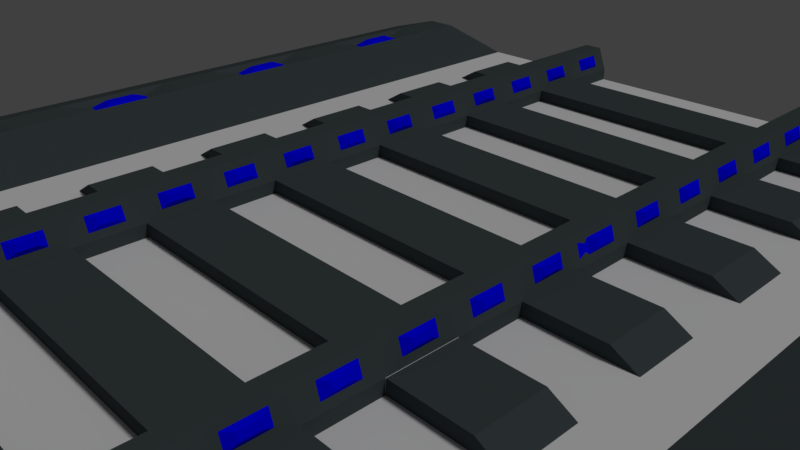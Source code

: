 # Source: Train_Tracks_Bump_Lights.blend  (saved by Blender 2.79.0; exported with 4.5.12 LTS)
import bpy
from mathutils import Matrix  # noqa: F401  (used for matrix-valued properties, if any)

bpy.ops.wm.read_factory_settings(use_empty=True)
scene = bpy.context.scene
scene.name = 'Scene'

# ---- collections
col_collection_1 = bpy.data.collections.new('Collection 1'); scene.collection.children.link(col_collection_1)

# ---- materials (node trees are filled in below, after node groups)
mat_glow = bpy.data.materials.new('Glow')
mat_glow.alpha_threshold = 0.0
mat_glow.use_transparent_shadow = False
mat_glow.diffuse_color = (0.0, 0.0, 1.0, 1.0)
mat_glow.roughness = 0.5
mat_light_metal = bpy.data.materials.new('Light Metal')
mat_light_metal.alpha_threshold = 0.0
mat_light_metal.use_transparent_shadow = False
mat_light_metal.roughness = 0.5
mat_dark_metal = bpy.data.materials.new('Dark Metal')
mat_dark_metal.alpha_threshold = 0.0
mat_dark_metal.use_transparent_shadow = False
mat_dark_metal.diffuse_color = (0.05613, 0.07036, 0.07421, 1.0)
mat_dark_metal.roughness = 0.5

# ---- material node trees

# ---- world
world_world = bpy.data.worlds.new('World'); scene.world = world_world
world_world.color = (0.05088, 0.05088, 0.05088)
world_world.use_sun_shadow = False
world_world.sun_shadow_jitter_overblur = 0.0
world_world.cycles.sampling_method = 'MANUAL'

# ---- cameras
cam_camera = bpy.data.cameras.new('Camera')
cam_camera.clip_end = 100.0
cam_camera.lens = 35.0
cam_camera.sensor_width = 32.0
cam_camera.sensor_height = 18.0
cam_camera.ortho_scale = 7.314
cam_camera.dof.focus_distance = 0.0
cam_camera.dof.aperture_fstop = 128.0

# ---- lights
light_lamp = bpy.data.lights.new('Lamp', 'SUN')
light_lamp.transmission_factor = 0.0
light_lamp.cutoff_distance = 30.0
light_lamp.angle = 0.1993
light_lamp.energy = 1.0
light_lamp.shadow_buffer_clip_start = 1.001
light_lamp.shadow_soft_size = 0.1
light_lamp.shadow_cascade_max_distance = 1000.0

# ---- meshes
me_plane = bpy.data.meshes.new('Plane')
me_plane.from_pydata([(-1.0, -1.0, 0.0), (1.0, -1.0, 0.0), (-1.0, 1.0, 0.0), (1.0, 1.0, 0.0), (-1.0, -1.0, 0.025), (1.0, -1.0, 0.025), (-1.0, 1.0, 0.025), (1.0, 1.0, 0.025), (0.6227, -1.0, 0.0), (0.6227, 1.0, 0.0), (0.5914, -1.0, 0.025), (0.5914, 1.0, 0.025), (-0.6269, 1.0, 0.0), (-0.5956, 1.0, 0.025), (-0.6269, -1.0, 0.0), (-0.5956, -1.0, 0.025), (-0.8507, 1.0, 0.06662), (-0.8507, -1.0, 0.06662), (0.7736, -1.0, 0.06662), (0.8491, -1.0, 0.06662), (0.8491, 1.0, 0.06662), (-0.7761, 1.0, 0.06662), (0.7736, 1.0, 0.06662), (-0.7761, -1.0, 0.06662), (-1.0, -0.1223, 0.0), (1.0, -0.1223, 0.0), (-1.0, -0.1223, 0.025), (1.0, -0.1223, 0.025), (0.5914, -0.1223, 0.025), (0.6227, -0.1223, 0.0), (-0.6269, -0.1223, 0.0), (-0.5956, -0.1223, 0.025), (-0.8507, -0.1223, 0.06662), (0.8491, -0.1223, 0.06662), (0.7736, -0.1223, 0.06662), (-0.7761, -0.1223, 0.06662), (-1.0, -0.2473, 0.0), (-1.0, -0.2473, 0.025), (0.6227, -0.2473, 0.0), (-0.6269, -0.2473, 0.0), (-0.8507, -0.2473, 0.06662), (1.0, -0.2473, 0.0), (1.0, -0.2473, 0.025), (0.5914, -0.2473, 0.025), (-0.5956, -0.2473, 0.025), (0.8491, -0.2473, 0.06662), (0.7736, -0.2473, 0.06662), (-0.7761, -0.2473, 0.06662), (0.5231, -1.0, 0.0), (0.4981, -1.0, 0.025), (0.5231, 1.0, 0.0), (0.4981, 1.0, 0.025), (0.5231, -0.1223, 0.0), (0.4981, -0.1223, 0.025), (0.4981, -0.2473, 0.025), (0.5231, -0.2473, 0.0), (-0.5286, 1.0, 0.0), (-0.5019, 1.0, 0.025), (-0.5019, -0.1223, 0.025), (-0.5019, -0.2473, 0.025), (-0.5286, -1.0, 0.0), (-0.5019, -1.0, 0.025), (-0.5286, -0.1223, 0.0), (-0.5286, -0.2473, 0.0), (-0.2519, -1.0, 0.0), (-0.2519, -1.0, 0.025), (-0.2519, -0.1223, 0.0), (-0.2519, -0.2473, 0.0), (-0.2519, 1.0, 0.0), (-0.2519, 1.0, 0.025), (-0.2519, -0.1223, 0.025), (-0.2519, -0.2473, 0.025), (-0.331, 1.0, 0.0), (-0.331, 1.0, 0.025), (-0.331, -0.1223, 0.025), (-0.331, -0.2473, 0.025), (-0.331, -1.0, 0.0), (-0.331, -1.0, 0.025), (-0.331, -0.1223, 0.0), (-0.331, -0.2473, 0.0), (-0.331, -1.0, 0.05), (-0.2519, -1.0, 0.05), (-0.2519, -0.1223, 0.05), (-0.2519, 1.0, 0.05002), (-0.2519, -0.2473, 0.05), (-0.331, 1.0, 0.05002), (-0.331, -0.1223, 0.05), (-0.331, -0.2473, 0.05), (-0.3112, -1.0, 0.1), (-0.2717, -1.0, 0.1), (-0.2717, -0.1223, 0.1), (-0.2717, 1.0, 0.1), (-0.2717, -0.2473, 0.1), (-0.3112, 1.0, 0.1), (-0.3112, -0.1223, 0.1), (-0.3112, -0.2473, 0.1), (0.2481, -1.0, 0.0), (0.2481, -1.0, 0.025), (0.2481, -0.1223, 0.0), (0.2481, -0.2473, 0.0), (0.2481, 1.0, 0.0), (0.2481, 1.0, 0.025), (0.2481, -0.1223, 0.025), (0.2481, -0.2473, 0.025), (0.3106, -1.0, 0.0), (0.3106, -1.0, 0.025), (0.3106, -0.1223, 0.0), (0.3106, -0.2473, 0.0), (0.3106, 1.0, 0.0), (0.3106, 1.0, 0.025), (0.3106, -0.1223, 0.025), (0.3106, -0.2473, 0.025), (0.3106, 1.0, 0.04988), (0.2481, 1.0, 0.04988), (0.3106, -0.1223, 0.05), (0.2481, -0.1223, 0.05), (0.3106, -0.2473, 0.05), (0.2481, -0.2473, 0.05), (0.2481, -1.0, 0.05), (0.3106, -1.0, 0.05), (0.295, 1.0, 0.1), (0.2638, 1.0, 0.1), (0.295, -0.1223, 0.1), (0.2638, -0.1223, 0.1), (0.295, -0.2473, 0.1), (0.2638, -0.2473, 0.1), (0.2638, -1.0, 0.1), (0.295, -1.0, 0.1), (0.4513, -0.2473, 0.05), (0.4513, -0.1223, 0.05), (-0.3302, -0.1223, 0.05), (-0.4592, -0.1223, 0.05), (-0.3302, -0.2473, 0.05), (-0.4592, -0.2473, 0.05), (0.2481, -0.1223, 0.05), (-0.2519, -0.1223, 0.05), (0.2481, -0.2473, 0.05), (-0.2519, -0.2473, 0.05), (0.3114, -0.1223, 0.05), (0.3114, -0.2473, 0.05), (1.0, 0.002722, 0.0), (1.0, 0.002722, 0.025), (0.5914, 0.002722, 0.025), (-0.5956, 0.002722, 0.025), (0.8491, 0.002722, 0.06662), (0.7736, 0.002722, 0.06662), (-0.7761, 0.002722, 0.06662), (-1.0, 0.002722, 0.0), (-1.0, 0.002722, 0.025), (0.6227, 0.002722, 0.0), (-0.6269, 0.002722, 0.0), (-0.8507, 0.002722, 0.06662), (0.5231, 0.002722, 0.0), (0.4981, 0.002722, 0.025), (-0.5019, 0.002722, 0.025), (-0.5286, 0.002722, 0.0), (-0.2519, 0.002716, 0.025), (-0.2519, 0.002716, 0.0), (-0.331, 0.002722, 0.0), (-0.331, 0.002722, 0.025), (-0.2519, 0.002716, 0.05), (-0.331, 0.002722, 0.05), (-0.2717, 0.002716, 0.1), (-0.3112, 0.002722, 0.1), (0.2481, 0.00272, 0.025), (0.2481, 0.00272, 0.0), (0.3106, 0.00272, 0.025), (0.3106, 0.00272, 0.0), (0.2481, 0.00272, 0.05), (0.3106, 0.00272, 0.05), (0.2638, 0.00272, 0.1), (0.295, 0.00272, 0.1), (1.0, 0.1277, 0.0), (1.0, 0.1277, 0.025), (0.5914, 0.1277, 0.025), (-0.5956, 0.1277, 0.025), (0.8491, 0.1277, 0.06662), (0.7736, 0.1277, 0.06662), (-0.7761, 0.1277, 0.06662), (0.4981, 0.1277, 0.025), (-0.5019, 0.1277, 0.025), (-0.2519, 0.1277, 0.025), (-0.331, 0.1277, 0.025), (-0.2519, 0.1277, 0.05), (-0.331, 0.1277, 0.05), (-0.2717, 0.1277, 0.1), (-0.3112, 0.1277, 0.1), (0.2481, 0.1277, 0.025), (0.3106, 0.1277, 0.025), (0.2481, 0.1277, 0.05), (0.3106, 0.1277, 0.05), (0.2638, 0.1277, 0.1), (0.295, 0.1277, 0.1), (-1.0, 0.1277, 0.0), (-1.0, 0.1277, 0.025), (0.6227, 0.1277, 0.0), (-0.6269, 0.1277, 0.0), (-0.8507, 0.1277, 0.06662), (0.5231, 0.1277, 0.0), (-0.5286, 0.1277, 0.0), (-0.2519, 0.1277, 0.0), (-0.331, 0.1277, 0.0), (0.2481, 0.1277, 0.0), (0.3106, 0.1277, 0.0), (0.2481, 0.00272, 0.05), (-0.2519, 0.002716, 0.05), (-0.3737, 0.002722, 0.05), (-0.4592, 0.002722, 0.05), (0.4513, 0.002722, 0.05), (0.3575, 0.00272, 0.05), (0.4513, 0.1277, 0.05), (-0.4592, 0.1277, 0.05), (-0.2519, 0.1277, 0.05), (-0.3737, 0.1277, 0.05), (0.2481, 0.1277, 0.05), (0.3575, 0.1277, 0.05), (-0.331, 0.002722, 0.05), (-0.331, 0.1277, 0.05), (1.0, 0.2527, 0.0), (1.0, 0.2527, 0.025), (0.5914, 0.2527, 0.025), (-0.5956, 0.2527, 0.025), (0.8491, 0.2527, 0.06662), (0.7736, 0.2527, 0.06662), (-0.7761, 0.2527, 0.06662), (0.4981, 0.2527, 0.025), (-0.5019, 0.2527, 0.025), (-0.2519, 0.2527, 0.025), (-0.331, 0.2527, 0.025), (-0.2519, 0.2527, 0.05), (-0.331, 0.2527, 0.05), (-0.2717, 0.2527, 0.1), (-0.3112, 0.2527, 0.1), (0.2481, 0.2527, 0.025), (0.3106, 0.2527, 0.025), (0.2481, 0.2527, 0.05), (0.3106, 0.2527, 0.05), (0.2638, 0.2527, 0.1), (0.295, 0.2527, 0.1), (-1.0, 0.2527, 0.0), (-1.0, 0.2527, 0.025), (0.6227, 0.2527, 0.0), (-0.6269, 0.2527, 0.0), (-0.8507, 0.2527, 0.06662), (0.5231, 0.2527, 0.0), (-0.5286, 0.2527, 0.0), (-0.2519, 0.2527, 0.0), (-0.331, 0.2527, 0.0), (0.2481, 0.2527, 0.0), (0.3106, 0.2527, 0.0), (1.0, 0.3777, 0.0), (1.0, 0.3777, 0.025), (0.5914, 0.3777, 0.025), (-0.5956, 0.3777, 0.025), (0.8491, 0.3777, 0.06662), (0.7736, 0.3777, 0.06662), (-0.7761, 0.3777, 0.06662), (0.4981, 0.3777, 0.025), (-0.5019, 0.3777, 0.025), (-0.2519, 0.3777, 0.025), (-0.331, 0.3777, 0.025), (-0.2519, 0.3777, 0.05), (-0.331, 0.3777, 0.05), (-0.2717, 0.3777, 0.1), (-0.3112, 0.3777, 0.1), (0.2481, 0.3777, 0.025), (0.3106, 0.3777, 0.025), (0.2481, 0.3777, 0.05), (0.3106, 0.3777, 0.05), (0.2638, 0.3777, 0.1), (0.295, 0.3777, 0.1), (-1.0, 0.3777, 0.0), (-1.0, 0.3777, 0.025), (0.6227, 0.3777, 0.0), (-0.6269, 0.3777, 0.0), (-0.8507, 0.3777, 0.06662), (0.5231, 0.3777, 0.0), (-0.5286, 0.3777, 0.0), (-0.2519, 0.3777, 0.0), (-0.331, 0.3777, 0.0), (0.2481, 0.3777, 0.0), (0.3106, 0.3777, 0.0), (0.2481, 0.2527, 0.05), (-0.2519, 0.2527, 0.05), (-0.3737, 0.2527, 0.05), (-0.4592, 0.2527, 0.05), (0.4513, 0.2527, 0.05), (0.3575, 0.2527, 0.05), (0.4513, 0.3777, 0.05), (-0.4592, 0.3777, 0.05), (-0.2519, 0.3777, 0.05), (-0.3737, 0.3777, 0.05), (0.2481, 0.3777, 0.05), (0.3575, 0.3777, 0.05), (1.0, 0.5027, 0.0), (1.0, 0.5027, 0.025), (0.5914, 0.5027, 0.025), (-0.5956, 0.5027, 0.025), (0.8491, 0.5027, 0.06662), (0.7736, 0.5027, 0.06662), (-0.7761, 0.5027, 0.06662), (0.4981, 0.5027, 0.025), (-0.5019, 0.5027, 0.025), (-0.2519, 0.5027, 0.025), (-0.331, 0.5027, 0.025), (-0.2519, 0.5027, 0.05), (-0.331, 0.5027, 0.05), (-0.2717, 0.5027, 0.1), (-0.3112, 0.5027, 0.1), (0.2481, 0.5027, 0.025), (0.3106, 0.5027, 0.025), (0.2481, 0.5027, 0.05), (0.3106, 0.5027, 0.05), (0.2638, 0.5027, 0.1), (0.295, 0.5027, 0.1), (-1.0, 0.5027, 0.0), (-1.0, 0.5027, 0.025), (0.6227, 0.5027, 0.0), (-0.6269, 0.5027, 0.0), (-0.8507, 0.5027, 0.06662), (0.5231, 0.5027, 0.0), (-0.5286, 0.5027, 0.0), (-0.2519, 0.5027, 0.0), (-0.331, 0.5027, 0.0), (0.2481, 0.5027, 0.0), (0.3106, 0.5027, 0.0), (1.0, 0.6277, 0.0), (1.0, 0.6277, 0.025), (0.5914, 0.6277, 0.025), (-0.5956, 0.6277, 0.025), (0.8491, 0.6277, 0.06662), (0.7736, 0.6277, 0.06662), (-0.7761, 0.6277, 0.06662), (0.4981, 0.6277, 0.025), (-0.5019, 0.6277, 0.025), (-0.2519, 0.6277, 0.025), (-0.331, 0.6277, 0.025), (-0.2519, 0.6277, 0.05), (-0.331, 0.6277, 0.05), (-0.2717, 0.6277, 0.1), (-0.3112, 0.6277, 0.1), (0.2481, 0.6277, 0.025), (0.3106, 0.6277, 0.025), (0.2481, 0.6277, 0.05), (0.3106, 0.6277, 0.05), (0.2638, 0.6277, 0.1), (0.295, 0.6277, 0.1), (-1.0, 0.6277, 0.0), (-1.0, 0.6277, 0.025), (0.6227, 0.6277, 0.0), (-0.6269, 0.6277, 0.0), (-0.8507, 0.6277, 0.06662), (0.5231, 0.6277, 0.0), (-0.5286, 0.6277, 0.0), (-0.2519, 0.6277, 0.0), (-0.331, 0.6277, 0.0), (0.2481, 0.6277, 0.0), (0.3106, 0.6277, 0.0), (0.2481, 0.5027, 0.05), (-0.2519, 0.5027, 0.05), (-0.3737, 0.5027, 0.05), (-0.4592, 0.5027, 0.05), (0.4513, 0.5027, 0.05), (0.3575, 0.5027, 0.05), (0.4513, 0.6277, 0.05), (-0.4592, 0.6277, 0.05), (-0.2519, 0.6277, 0.05), (-0.3737, 0.6277, 0.05), (0.2481, 0.6277, 0.05), (0.3575, 0.6277, 0.05), (1.0, 0.7527, 0.0), (1.0, 0.7527, 0.025), (0.5914, 0.7527, 0.025), (-0.5956, 0.7527, 0.025), (0.8491, 0.7527, 0.06662), (0.7736, 0.7527, 0.06662), (-0.7761, 0.7527, 0.06662), (0.4981, 0.7527, 0.025), (-0.5019, 0.7527, 0.025), (-0.2519, 0.7527, 0.025), (-0.331, 0.7527, 0.025), (-0.2519, 0.7527, 0.05), (-0.331, 0.7527, 0.05), (-0.2717, 0.7527, 0.1), (-0.3112, 0.7527, 0.1), (0.2481, 0.7527, 0.025), (0.3106, 0.7527, 0.025), (0.2481, 0.7527, 0.05), (0.3106, 0.7527, 0.05), (0.2638, 0.7527, 0.1), (0.295, 0.7527, 0.1), (-1.0, 0.7527, 0.0), (-1.0, 0.7527, 0.025), (0.6227, 0.7527, 0.0), (-0.6269, 0.7527, 0.0), (-0.8507, 0.7527, 0.06662), (0.5231, 0.7527, 0.0), (-0.5286, 0.7527, 0.0), (-0.2519, 0.7527, 0.0), (-0.331, 0.7527, 0.0), (0.2481, 0.7527, 0.0), (0.3106, 0.7527, 0.0), (1.0, 0.8777, 0.0), (1.0, 0.8777, 0.025), (0.5914, 0.8777, 0.025), (-0.5956, 0.8777, 0.025), (0.8491, 0.8777, 0.06662), (0.7736, 0.8777, 0.06662), (-0.7761, 0.8777, 0.06662), (0.4981, 0.8777, 0.025), (-0.5019, 0.8777, 0.025), (-0.2519, 0.8777, 0.025), (-0.331, 0.8777, 0.025), (-0.2519, 0.8777, 0.05), (-0.331, 0.8777, 0.05), (-0.2717, 0.8777, 0.1), (-0.3112, 0.8777, 0.1), (0.2481, 0.8777, 0.025), (0.3106, 0.8777, 0.025), (0.2481, 0.8777, 0.05), (0.3106, 0.8777, 0.05), (0.2638, 0.8777, 0.1), (0.295, 0.8777, 0.1), (-1.0, 0.8777, 0.0), (-1.0, 0.8777, 0.025), (0.6227, 0.8777, 0.0), (-0.6269, 0.8777, 0.0), (-0.8507, 0.8777, 0.06662), (0.5231, 0.8777, 0.0), (-0.5286, 0.8777, 0.0), (-0.2519, 0.8777, 0.0), (-0.331, 0.8777, 0.0), (0.2481, 0.8777, 0.0), (0.3106, 0.8777, 0.0), (0.2481, 0.7527, 0.05), (-0.2519, 0.7527, 0.05), (-0.3737, 0.7527, 0.05), (-0.4592, 0.7527, 0.05), (0.4513, 0.7527, 0.05), (0.3575, 0.7527, 0.05), (0.4513, 0.8777, 0.05), (-0.4592, 0.8777, 0.05), (-0.2519, 0.8777, 0.05), (-0.3737, 0.8777, 0.05), (0.2481, 0.8777, 0.05), (0.3575, 0.8777, 0.05), (-1.0, -0.3723, 0.0), (-1.0, -0.3723, 0.025), (0.6227, -0.3723, 0.0), (-0.6269, -0.3723, 0.0), (-0.8507, -0.3723, 0.06662), (1.0, -0.3723, 0.0), (1.0, -0.3723, 0.025), (0.5914, -0.3723, 0.025), (-0.5956, -0.3723, 0.025), (0.8491, -0.3723, 0.06662), (0.7736, -0.3723, 0.06662), (-0.7761, -0.3723, 0.06662), (0.5231, -0.3723, 0.0), (0.4981, -0.3723, 0.025), (-0.5019, -0.3723, 0.025), (-0.5286, -0.3723, 0.0), (-0.2519, -0.3723, 0.025), (-0.2519, -0.3723, 0.0), (-0.331, -0.3723, 0.0), (-0.331, -0.3723, 0.025), (-0.2519, -0.3723, 0.05), (-0.331, -0.3723, 0.05), (-0.2717, -0.3723, 0.1), (-0.3112, -0.3723, 0.1), (0.2481, -0.3723, 0.025), (0.2481, -0.3723, 0.0), (0.3106, -0.3723, 0.025), (0.3106, -0.3723, 0.0), (0.2481, -0.3723, 0.05), (0.3106, -0.3723, 0.05), (0.2638, -0.3723, 0.1), (0.295, -0.3723, 0.1), (-1.0, -0.4973, 0.0), (-1.0, -0.4973, 0.025), (0.6227, -0.4973, 0.0), (-0.6269, -0.4973, 0.0), (-0.8507, -0.4973, 0.06662), (0.5231, -0.4973, 0.0), (-0.5286, -0.4973, 0.0), (-0.2519, -0.4973, 0.0), (-0.331, -0.4973, 0.0), (0.2481, -0.4973, 0.0), (0.3106, -0.4973, 0.0), (1.0, -0.4973, 0.0), (1.0, -0.4973, 0.025), (0.5914, -0.4973, 0.025), (-0.5956, -0.4973, 0.025), (0.8491, -0.4973, 0.06662), (0.7736, -0.4973, 0.06662), (-0.7761, -0.4973, 0.06662), (0.4981, -0.4973, 0.025), (-0.5019, -0.4973, 0.025), (-0.2519, -0.4973, 0.025), (-0.331, -0.4973, 0.025), (-0.2519, -0.4973, 0.05), (-0.331, -0.4973, 0.05), (-0.2717, -0.4973, 0.1), (-0.3112, -0.4973, 0.1), (0.2481, -0.4973, 0.025), (0.3106, -0.4973, 0.025), (0.2481, -0.4973, 0.05), (0.3106, -0.4973, 0.05), (0.2638, -0.4973, 0.1), (0.295, -0.4973, 0.1), (0.4513, -0.4973, 0.05), (0.4513, -0.3723, 0.05), (-0.4592, -0.4973, 0.05), (-0.4592, -0.3723, 0.05), (-0.2519, -0.4973, 0.05), (-0.2519, -0.3723, 0.05), (-0.3737, -0.4973, 0.05), (-0.3737, -0.3723, 0.05), (0.2481, -0.4973, 0.05), (0.2481, -0.3723, 0.05), (0.3575, -0.4973, 0.05), (0.3575, -0.3723, 0.05), (-1.0, -0.6223, 0.0), (-1.0, -0.6223, 0.025), (0.6227, -0.6223, 0.0), (-0.6269, -0.6223, 0.0), (-0.8507, -0.6223, 0.06662), (0.5231, -0.6223, 0.0), (-0.5286, -0.6223, 0.0), (-0.2519, -0.6223, 0.0), (-0.331, -0.6223, 0.0), (0.2481, -0.6223, 0.0), (0.3106, -0.6223, 0.0), (1.0, -0.6223, 0.0), (1.0, -0.6223, 0.025), (0.5914, -0.6223, 0.025), (-0.5956, -0.6223, 0.025), (0.8491, -0.6223, 0.06662), (0.7736, -0.6223, 0.06662), (-0.7761, -0.6223, 0.06662), (0.4981, -0.6223, 0.025), (-0.5019, -0.6223, 0.025), (-0.2519, -0.6223, 0.025), (-0.331, -0.6223, 0.025), (-0.2519, -0.6223, 0.05), (-0.331, -0.6223, 0.05), (-0.2717, -0.6223, 0.1), (-0.3112, -0.6223, 0.1), (0.2481, -0.6223, 0.025), (0.3106, -0.6223, 0.025), (0.2481, -0.6223, 0.05), (0.3106, -0.6223, 0.05), (0.2638, -0.6223, 0.1), (0.295, -0.6223, 0.1), (-1.0, -0.7473, 0.0), (-1.0, -0.7473, 0.025), (0.6227, -0.7473, 0.0), (-0.6269, -0.7473, 0.0), (-0.8507, -0.7473, 0.06662), (0.5231, -0.7473, 0.0), (-0.5286, -0.7473, 0.0), (-0.2519, -0.7473, 0.0), (-0.331, -0.7473, 0.0), (0.2481, -0.7473, 0.0), (0.3106, -0.7473, 0.0), (1.0, -0.7473, 0.0), (1.0, -0.7473, 0.025), (0.5914, -0.7473, 0.025), (-0.5956, -0.7473, 0.025), (0.8491, -0.7473, 0.06662), (0.7736, -0.7473, 0.06662), (-0.7761, -0.7473, 0.06662), (0.4981, -0.7473, 0.025), (-0.5019, -0.7473, 0.025), (-0.2519, -0.7473, 0.025), (-0.331, -0.7473, 0.025), (-0.2519, -0.7473, 0.05), (-0.331, -0.7473, 0.05), (-0.2717, -0.7473, 0.1), (-0.3112, -0.7473, 0.1), (0.2481, -0.7473, 0.025), (0.3106, -0.7473, 0.025), (0.2481, -0.7473, 0.05), (0.3106, -0.7473, 0.05), (0.2638, -0.7473, 0.1), (0.295, -0.7473, 0.1), (0.4513, -0.7473, 0.05), (0.4513, -0.6223, 0.05), (-0.4592, -0.7473, 0.05), (-0.4592, -0.6223, 0.05), (-0.2519, -0.7473, 0.05), (-0.2519, -0.6223, 0.05), (-0.3737, -0.7473, 0.05), (-0.3737, -0.6223, 0.05), (0.2481, -0.7473, 0.05), (0.2481, -0.6223, 0.05), (0.3575, -0.7473, 0.05), (0.3575, -0.6223, 0.05), (-1.0, -0.8723, 0.0), (-1.0, -0.8723, 0.025), (0.6227, -0.8723, 0.0), (-0.6269, -0.8723, 0.0), (-0.8507, -0.8723, 0.06662), (0.5231, -0.8723, 0.0), (-0.5286, -0.8723, 0.0), (-0.2519, -0.8723, 0.0), (-0.331, -0.8723, 0.0), (0.2481, -0.8723, 0.0), (0.3106, -0.8723, 0.0), (1.0, -0.8723, 0.0), (1.0, -0.8723, 0.025), (0.5914, -0.8723, 0.025), (-0.5956, -0.8723, 0.025), (0.8491, -0.8723, 0.06662), (0.7736, -0.8723, 0.06662), (-0.7761, -0.8723, 0.06662), (0.4981, -0.8723, 0.025), (-0.5019, -0.8723, 0.025), (-0.2519, -0.8723, 0.025), (-0.331, -0.8723, 0.025), (-0.2519, -0.8723, 0.05), (-0.331, -0.8723, 0.05), (-0.2717, -0.8723, 0.1), (-0.3112, -0.8723, 0.1), (0.2481, -0.8723, 0.025), (0.3106, -0.8723, 0.025), (0.2481, -0.8723, 0.05), (0.3106, -0.8723, 0.05), (0.2638, -0.8723, 0.1), (0.295, -0.8723, 0.1), (0.3575, -1.0, 0.05), (0.4513, -1.0, 0.05), (-0.4592, -1.0, 0.05), (-0.3737, -1.0, 0.05), (-0.2519, -1.0, 0.05), (0.2481, -1.0, 0.05), (0.4513, -0.8723, 0.05), (-0.4592, -0.8723, 0.05), (-0.2519, -0.8723, 0.05), (-0.3737, -0.8723, 0.05), (0.2481, -0.8723, 0.05), (0.3575, -0.8723, 0.05), (0.3067, -0.9681, 0.0625), (0.2989, -0.9681, 0.0875), (0.3067, -0.9042, 0.0625), (0.2989, -0.9042, 0.0875), (0.3067, -0.841, 0.0625), (0.3067, -0.7785, 0.0625), (0.2989, -0.841, 0.0875), (0.2989, -0.7785, 0.0875), (0.3067, -0.716, 0.0625), (0.3067, -0.6535, 0.0625), (0.2989, -0.716, 0.0875), (0.2989, -0.6535, 0.0875), (0.3067, -0.591, 0.0625), (0.3067, -0.5285, 0.0625), (0.2989, -0.591, 0.0875), (0.2989, -0.5285, 0.0875), (0.3067, -0.466, 0.0625), (0.3067, -0.4035, 0.0625), (0.2989, -0.466, 0.0875), (0.2989, -0.4035, 0.0875), (0.3067, -0.341, 0.0625), (0.3067, -0.2785, 0.0625), (0.2989, -0.341, 0.0875), (0.2989, -0.2785, 0.0875), (0.3067, -0.216, 0.0625), (0.3067, -0.1535, 0.0625), (0.2989, -0.216, 0.0875), (0.2989, -0.1535, 0.0875), (0.3067, -0.09103, 0.0625), (0.2989, -0.09103, 0.0875), (0.3067, -0.02853, 0.0625), (0.2989, -0.02853, 0.0875), (0.3067, 0.03397, 0.0625), (0.2989, 0.03397, 0.0875), (0.3067, 0.09647, 0.0625), (0.2989, 0.09647, 0.0875), (0.3067, 0.159, 0.0625), (0.2989, 0.159, 0.0875), (0.3067, 0.2215, 0.0625), (0.2989, 0.2215, 0.0875), (0.3067, 0.284, 0.0625), (0.2989, 0.284, 0.0875), (0.3067, 0.3465, 0.0625), (0.2989, 0.3465, 0.0875), (0.3067, 0.409, 0.0625), (0.2989, 0.409, 0.0875), (0.3067, 0.4715, 0.0625), (0.2989, 0.4715, 0.0875), (0.3067, 0.534, 0.0625), (0.2989, 0.534, 0.0875), (0.3067, 0.5965, 0.0625), (0.2989, 0.5965, 0.0875), (0.3067, 0.659, 0.0625), (0.2989, 0.659, 0.0875), (0.3067, 0.7215, 0.0625), (0.2989, 0.7215, 0.0875), (0.3067, 0.784, 0.0625), (0.2989, 0.784, 0.0875), (0.3067, 0.8465, 0.0625), (0.2989, 0.8465, 0.0875), (0.3067, 0.9083, 0.06248), (0.3067, 0.9694, 0.06242), (0.2989, 0.9083, 0.08748), (0.2989, 0.9694, 0.08748), (-0.2568, 0.9083, 0.0625), (-0.2568, 0.9694, 0.06251), (-0.2667, 0.9083, 0.0875), (-0.2667, 0.9694, 0.0875), (-0.2568, 0.784, 0.0625), (-0.2667, 0.784, 0.0875), (-0.2568, 0.8465, 0.0625), (-0.2667, 0.8465, 0.0875), (-0.2568, 0.659, 0.0625), (-0.2667, 0.659, 0.0875), (-0.2568, 0.7215, 0.0625), (-0.2667, 0.7215, 0.0875), (-0.2568, 0.534, 0.0625), (-0.2667, 0.534, 0.0875), (-0.2568, 0.5965, 0.0625), (-0.2667, 0.5965, 0.0875), (-0.2568, 0.409, 0.0625), (-0.2667, 0.409, 0.0875), (-0.2568, 0.4715, 0.0625), (-0.2667, 0.4715, 0.0875), (-0.2568, 0.284, 0.0625), (-0.2667, 0.284, 0.0875), (-0.2568, 0.3465, 0.0625), (-0.2667, 0.3465, 0.0875), (-0.2568, 0.159, 0.0625), (-0.2667, 0.159, 0.0875), (-0.2568, 0.2215, 0.0625), (-0.2667, 0.2215, 0.0875), (-0.2568, 0.03397, 0.0625), (-0.2667, 0.03397, 0.0875), (-0.2568, 0.09647, 0.0625), (-0.2667, 0.09647, 0.0875), (-0.2667, -0.09104, 0.0875), (-0.2568, -0.09104, 0.0625), (-0.2568, -0.02854, 0.0625), (-0.2667, -0.02854, 0.0875), (-0.2568, -0.216, 0.0625), (-0.2568, -0.1535, 0.0625), (-0.2667, -0.216, 0.0875), (-0.2667, -0.1535, 0.0875), (-0.2568, -0.341, 0.0625), (-0.2568, -0.2785, 0.0625), (-0.2667, -0.2785, 0.0875), (-0.2667, -0.341, 0.0875), (-0.2568, -0.466, 0.0625), (-0.2568, -0.4035, 0.0625), (-0.2667, -0.466, 0.0875), (-0.2667, -0.4035, 0.0875), (-0.2568, -0.591, 0.0625), (-0.2568, -0.5285, 0.0625), (-0.2667, -0.591, 0.0875), (-0.2667, -0.5285, 0.0875), (-0.2568, -0.716, 0.0625), (-0.2568, -0.6535, 0.0625), (-0.2667, -0.716, 0.0875), (-0.2667, -0.6535, 0.0875), (-0.2568, -0.841, 0.0625), (-0.2568, -0.7785, 0.0625), (-0.2667, -0.841, 0.0875), (-0.2667, -0.7785, 0.0875), (-0.2667, -0.9681, 0.0875), (-0.2568, -0.9681, 0.0625), (-0.2568, -0.9042, 0.0625), (-0.2667, -0.9042, 0.0875), (-0.2535, 0.9236, 0.07105), (-0.2535, 0.9541, 0.07106), (-0.2584, 0.9236, 0.08355), (-0.2584, 0.9541, 0.08355), (-0.2535, 0.7996, 0.07105), (-0.2584, 0.7996, 0.08355), (-0.2535, 0.8308, 0.07105), (-0.2584, 0.8308, 0.08355), (-0.2535, 0.6746, 0.07105), (-0.2584, 0.6746, 0.08355), (-0.2535, 0.7058, 0.07105), (-0.2584, 0.7058, 0.08355), (-0.2535, 0.5496, 0.07105), (-0.2584, 0.5496, 0.08355), (-0.2535, 0.5808, 0.07105), (-0.2584, 0.5808, 0.08355), (-0.2535, 0.4246, 0.07105), (-0.2584, 0.4246, 0.08355), (-0.2535, 0.4558, 0.07105), (-0.2584, 0.4558, 0.08355), (-0.2535, 0.2996, 0.07105), (-0.2584, 0.2996, 0.08355), (-0.2535, 0.3308, 0.07105), (-0.2584, 0.3308, 0.08355), (-0.2535, 0.1746, 0.07105), (-0.2584, 0.1746, 0.08355), (-0.2535, 0.2058, 0.07105), (-0.2584, 0.2058, 0.08355), (-0.2535, 0.04959, 0.07105), (-0.2584, 0.04959, 0.08355), (-0.2535, 0.08084, 0.07105), (-0.2584, 0.08084, 0.08355), (-0.2584, -0.07541, 0.08355), (-0.2535, -0.07541, 0.07105), (-0.2535, -0.04416, 0.07105), (-0.2584, -0.04416, 0.08355), (-0.2535, -0.2004, 0.07105), (-0.2535, -0.1692, 0.07105), (-0.2584, -0.2004, 0.08355), (-0.2584, -0.1692, 0.08355), (-0.2535, -0.3254, 0.07105), (-0.2535, -0.2942, 0.07105), (-0.2584, -0.2942, 0.08355), (-0.2584, -0.3254, 0.08355), (-0.2535, -0.4504, 0.07105), (-0.2535, -0.4192, 0.07105), (-0.2584, -0.4504, 0.08355), (-0.2584, -0.4192, 0.08355), (-0.2535, -0.5754, 0.07105), (-0.2535, -0.5442, 0.07105), (-0.2584, -0.5754, 0.08355), (-0.2584, -0.5442, 0.08355), (-0.2535, -0.7004, 0.07105), (-0.2535, -0.6692, 0.07105), (-0.2584, -0.7004, 0.08355), (-0.2584, -0.6692, 0.08355), (-0.2535, -0.8254, 0.07105), (-0.2535, -0.7942, 0.07105), (-0.2584, -0.8254, 0.08355), (-0.2584, -0.7942, 0.08355), (-0.2584, -0.9521, 0.08355), (-0.2535, -0.9521, 0.07105), (-0.2535, -0.9202, 0.07105), (-0.2584, -0.9202, 0.08355), (0.3107, -0.9521, 0.07061), (0.3068, -0.9521, 0.08311), (0.3107, -0.9202, 0.07061), (0.3068, -0.9202, 0.08311), (0.3107, -0.8254, 0.07061), (0.3107, -0.7942, 0.07061), (0.3068, -0.8254, 0.08311), (0.3068, -0.7942, 0.08311), (0.3107, -0.7004, 0.07061), (0.3107, -0.6692, 0.07061), (0.3068, -0.7004, 0.08311), (0.3068, -0.6692, 0.08311), (0.3107, -0.5754, 0.07061), (0.3107, -0.5442, 0.07061), (0.3068, -0.5754, 0.08311), (0.3068, -0.5442, 0.08311), (0.3107, -0.4504, 0.07061), (0.3107, -0.4192, 0.07061), (0.3068, -0.4504, 0.08311), (0.3068, -0.4192, 0.08311), (0.3107, -0.3254, 0.07061), (0.3107, -0.2942, 0.07061), (0.3068, -0.3254, 0.08311), (0.3068, -0.2942, 0.08311), (0.3107, -0.2004, 0.07061), (0.3107, -0.1692, 0.07061), (0.3068, -0.2004, 0.08311), (0.3068, -0.1692, 0.08311), (0.3107, -0.07541, 0.07061), (0.3068, -0.07541, 0.08311), (0.3107, -0.04416, 0.07061), (0.3068, -0.04416, 0.08311), (0.3107, 0.0496, 0.07061), (0.3068, 0.0496, 0.08311), (0.3107, 0.08085, 0.07061), (0.3068, 0.08085, 0.08311), (0.3107, 0.1746, 0.07061), (0.3068, 0.1746, 0.08311), (0.3107, 0.2058, 0.07061), (0.3068, 0.2058, 0.08311), (0.3107, 0.2996, 0.07061), (0.3068, 0.2996, 0.08311), (0.3107, 0.3308, 0.07061), (0.3068, 0.3308, 0.08311), (0.3107, 0.4246, 0.07061), (0.3068, 0.4246, 0.08311), (0.3107, 0.4558, 0.07061), (0.3068, 0.4558, 0.08311), (0.3107, 0.5496, 0.07061), (0.3068, 0.5496, 0.08311), (0.3107, 0.5808, 0.07061), (0.3068, 0.5808, 0.08311), (0.3107, 0.6746, 0.07061), (0.3068, 0.6746, 0.08311), (0.3107, 0.7058, 0.07061), (0.3068, 0.7058, 0.08311), (0.3107, 0.7996, 0.07061), (0.3068, 0.7996, 0.08311), (0.3107, 0.8308, 0.07061), (0.3068, 0.8308, 0.08311), (0.3107, 0.9236, 0.07059), (0.3107, 0.9541, 0.07056), (0.3068, 0.9236, 0.08309), (0.3068, 0.9541, 0.08309), (0.252, -0.9681, 0.0625), (0.2599, -0.9681, 0.0875), (0.252, -0.9042, 0.0625), (0.2599, -0.9042, 0.0875), (0.252, -0.841, 0.0625), (0.252, -0.7785, 0.0625), (0.2599, -0.841, 0.0875), (0.2599, -0.7785, 0.0875), (0.252, -0.716, 0.0625), (0.252, -0.6535, 0.0625), (0.2599, -0.716, 0.0875), (0.2599, -0.6535, 0.0875), (0.252, -0.591, 0.0625), (0.252, -0.5285, 0.0625), (0.2599, -0.591, 0.0875), (0.2599, -0.5285, 0.0875), (0.252, -0.466, 0.0625), (0.252, -0.4035, 0.0625), (0.2599, -0.466, 0.0875), (0.2599, -0.4035, 0.0875), (0.2599, -0.2785, 0.0875), (0.252, -0.2785, 0.0625), (0.252, -0.341, 0.0625), (0.2599, -0.341, 0.0875), (0.2599, -0.216, 0.0875), (0.252, -0.216, 0.0625), (0.252, -0.1535, 0.0625), (0.2599, -0.1535, 0.0875), (0.252, -0.09103, 0.0625), (0.2599, -0.09103, 0.0875), (0.252, -0.02853, 0.0625), (0.2599, -0.02853, 0.0875), (0.252, 0.03397, 0.0625), (0.2599, 0.03397, 0.0875), (0.252, 0.09647, 0.0625), (0.2599, 0.09647, 0.0875), (0.252, 0.159, 0.0625), (0.2599, 0.159, 0.0875), (0.252, 0.2215, 0.0625), (0.2599, 0.2215, 0.0875), (0.252, 0.284, 0.0625), (0.2599, 0.284, 0.0875), (0.252, 0.3465, 0.0625), (0.2599, 0.3465, 0.0875), (0.252, 0.409, 0.0625), (0.2599, 0.409, 0.0875), (0.252, 0.4715, 0.0625), (0.2599, 0.4715, 0.0875), (0.252, 0.534, 0.0625), (0.2599, 0.534, 0.0875), (0.252, 0.5965, 0.0625), (0.2599, 0.5965, 0.0875), (0.252, 0.659, 0.0625), (0.2599, 0.659, 0.0875), (0.252, 0.7215, 0.0625), (0.2599, 0.7215, 0.0875), (0.252, 0.784, 0.0625), (0.2599, 0.784, 0.0875), (0.252, 0.8465, 0.0625), (0.2599, 0.8465, 0.0875), (0.252, 0.9083, 0.06248), (0.252, 0.9694, 0.06242), (0.2599, 0.9083, 0.08748), (0.2599, 0.9694, 0.08748), (-0.3162, -0.9681, 0.0875), (-0.3261, -0.9681, 0.0625), (-0.3261, -0.9042, 0.0625), (-0.3162, -0.9042, 0.0875), (-0.3261, -0.841, 0.0625), (-0.3261, -0.7785, 0.0625), (-0.3162, -0.841, 0.0875), (-0.3162, -0.7785, 0.0875), (-0.3261, -0.716, 0.0625), (-0.3261, -0.6535, 0.0625), (-0.3162, -0.716, 0.0875), (-0.3162, -0.6535, 0.0875), (-0.3261, -0.591, 0.0625), (-0.3261, -0.5285, 0.0625), (-0.3162, -0.591, 0.0875), (-0.3162, -0.5285, 0.0875), (-0.3261, -0.466, 0.0625), (-0.3261, -0.4035, 0.0625), (-0.3162, -0.466, 0.0875), (-0.3162, -0.4035, 0.0875), (-0.3261, -0.341, 0.0625), (-0.3261, -0.2785, 0.0625), (-0.3162, -0.341, 0.0875), (-0.3162, -0.2785, 0.0875), (-0.3261, -0.216, 0.0625), (-0.3261, -0.1535, 0.0625), (-0.3162, -0.216, 0.0875), (-0.3162, -0.1535, 0.0875), (-0.3162, -0.09103, 0.0875), (-0.3261, -0.09103, 0.0625), (-0.3261, -0.02853, 0.0625), (-0.3162, -0.02853, 0.0875), (-0.3261, 0.03397, 0.0625), (-0.3162, 0.03397, 0.0875), (-0.3261, 0.09647, 0.0625), (-0.3162, 0.09647, 0.0875), (-0.3261, 0.159, 0.0625), (-0.3162, 0.159, 0.0875), (-0.3261, 0.2215, 0.0625), (-0.3162, 0.2215, 0.0875), (-0.3261, 0.284, 0.0625), (-0.3162, 0.284, 0.0875), (-0.3261, 0.3465, 0.0625), (-0.3162, 0.3465, 0.0875), (-0.3261, 0.409, 0.0625), (-0.3162, 0.409, 0.0875), (-0.3261, 0.4715, 0.0625), (-0.3162, 0.4715, 0.0875), (-0.3261, 0.534, 0.0625), (-0.3162, 0.534, 0.0875), (-0.3261, 0.5965, 0.0625), (-0.3162, 0.5965, 0.0875), (-0.3261, 0.659, 0.0625), (-0.3162, 0.659, 0.0875), (-0.3261, 0.7215, 0.0625), (-0.3162, 0.7215, 0.0875), (-0.3261, 0.784, 0.0625), (-0.3162, 0.784, 0.0875), (-0.3261, 0.8465, 0.0625), (-0.3162, 0.8465, 0.0875), (-0.3261, 0.9083, 0.0625), (-0.3261, 0.9694, 0.06251), (-0.3162, 0.9083, 0.0875), (-0.3162, 0.9694, 0.0875), (0.248, -0.9521, 0.07061), (0.2519, -0.9521, 0.08311), (0.248, -0.9202, 0.07061), (0.2519, -0.9202, 0.08311), (0.248, -0.8254, 0.07061), (0.248, -0.7942, 0.07061), (0.2519, -0.8254, 0.08311), (0.2519, -0.7942, 0.08311), (0.248, -0.7004, 0.07061), (0.248, -0.6692, 0.07061), (0.2519, -0.7004, 0.08311), (0.2519, -0.6692, 0.08311), (0.248, -0.5754, 0.07061), (0.248, -0.5442, 0.07061), (0.2519, -0.5754, 0.08311), (0.2519, -0.5442, 0.08311), (0.248, -0.4504, 0.07061), (0.248, -0.4192, 0.07061), (0.2519, -0.4504, 0.08311), (0.2519, -0.4192, 0.08311), (0.2519, -0.2942, 0.08311), (0.248, -0.2942, 0.07061), (0.248, -0.3254, 0.07061), (0.2519, -0.3254, 0.08311), (0.2519, -0.2004, 0.08311), (0.248, -0.2004, 0.07061), (0.248, -0.1692, 0.07061), (0.2519, -0.1692, 0.08311), (0.248, -0.07541, 0.07061), (0.2519, -0.07541, 0.08311), (0.248, -0.04416, 0.07061), (0.2519, -0.04416, 0.08311), (0.248, 0.04959, 0.07061), (0.2519, 0.04959, 0.08311), (0.248, 0.08084, 0.07061), (0.2519, 0.08084, 0.08311), (0.248, 0.1746, 0.07061), (0.2519, 0.1746, 0.08311), (0.248, 0.2058, 0.07061), (0.2519, 0.2058, 0.08311), (0.248, 0.2996, 0.07061), (0.2519, 0.2996, 0.08311), (0.248, 0.3308, 0.07061), (0.2519, 0.3308, 0.08311), (0.248, 0.4246, 0.07061), (0.2519, 0.4246, 0.08311), (0.248, 0.4558, 0.07061), (0.2519, 0.4558, 0.08311), (0.248, 0.5496, 0.07061), (0.2519, 0.5496, 0.08311), (0.248, 0.5808, 0.07061), (0.2519, 0.5808, 0.08311), (0.248, 0.6746, 0.07061), (0.2519, 0.6746, 0.08311), (0.248, 0.7058, 0.07061), (0.2519, 0.7058, 0.08311), (0.248, 0.7996, 0.07061), (0.2519, 0.7996, 0.08311), (0.248, 0.8308, 0.07061), (0.2519, 0.8308, 0.08311), (0.248, 0.9236, 0.07059), (0.248, 0.9541, 0.07056), (0.2519, 0.9236, 0.08309), (0.2519, 0.9541, 0.08309), (-0.3245, -0.9521, 0.08355), (-0.3294, -0.9521, 0.07105), (-0.3294, -0.9202, 0.07105), (-0.3245, -0.9202, 0.08355), (-0.3294, -0.8254, 0.07105), (-0.3294, -0.7942, 0.07105), (-0.3245, -0.8254, 0.08355), (-0.3245, -0.7942, 0.08355), (-0.3294, -0.7004, 0.07105), (-0.3294, -0.6692, 0.07105), (-0.3245, -0.7004, 0.08355), (-0.3245, -0.6692, 0.08355), (-0.3294, -0.5754, 0.07105), (-0.3294, -0.5442, 0.07105), (-0.3245, -0.5754, 0.08355), (-0.3245, -0.5442, 0.08355), (-0.3294, -0.4504, 0.07105), (-0.3294, -0.4192, 0.07105), (-0.3245, -0.4504, 0.08355), (-0.3245, -0.4192, 0.08355), (-0.3294, -0.3254, 0.07105), (-0.3294, -0.2942, 0.07105), (-0.3245, -0.3254, 0.08355), (-0.3245, -0.2942, 0.08355), (-0.3294, -0.2004, 0.07105), (-0.3294, -0.1692, 0.07105), (-0.3245, -0.2004, 0.08355), (-0.3245, -0.1692, 0.08355), (-0.3245, -0.07541, 0.08355), (-0.3294, -0.07541, 0.07105), (-0.3294, -0.04415, 0.07105), (-0.3245, -0.04415, 0.08355), (-0.3294, 0.0496, 0.07105), (-0.3245, 0.0496, 0.08355), (-0.3294, 0.08085, 0.07105), (-0.3245, 0.08085, 0.08355), (-0.3294, 0.1746, 0.07105), (-0.3245, 0.1746, 0.08355), (-0.3294, 0.2058, 0.07105), (-0.3245, 0.2058, 0.08355), (-0.3294, 0.2996, 0.07105), (-0.3245, 0.2996, 0.08355), (-0.3294, 0.3308, 0.07105), (-0.3245, 0.3308, 0.08355), (-0.3294, 0.4246, 0.07105), (-0.3245, 0.4246, 0.08355), (-0.3294, 0.4558, 0.07105), (-0.3245, 0.4558, 0.08355), (-0.3294, 0.5496, 0.07105), (-0.3245, 0.5496, 0.08355), (-0.3294, 0.5808, 0.07105), (-0.3245, 0.5808, 0.08355), (-0.3294, 0.6746, 0.07105), (-0.3245, 0.6746, 0.08355), (-0.3294, 0.7058, 0.07105), (-0.3245, 0.7058, 0.08355), (-0.3294, 0.7996, 0.07105), (-0.3245, 0.7996, 0.08355), (-0.3294, 0.8308, 0.07105), (-0.3245, 0.8308, 0.08355), (-0.3294, 0.9236, 0.07105), (-0.3294, 0.9541, 0.07106), (-0.3245, 0.9236, 0.08355), (-0.3245, 0.9541, 0.08355), (-0.8321, 0.002721, 0.05412), (-0.8321, -0.05978, 0.05412), (-0.7948, -0.05978, 0.05412), (0.8302, -0.05978, 0.05412), (0.7925, -0.05978, 0.05412), (0.8302, -0.3723, 0.05412), (0.8302, -0.3098, 0.05412), (0.7925, -0.3723, 0.05412), (0.7925, -0.3098, 0.05412), (-0.7948, -0.3723, 0.05412), (-0.7948, -0.3098, 0.05412), (-0.8321, -0.3098, 0.05412), (0.8302, 0.002721, 0.05412), (0.7925, 0.002721, 0.05412), (-0.7948, 0.002721, 0.05412), (-0.8321, 0.06522, 0.05412), (0.8302, 0.06522, 0.05412), (0.7925, 0.06522, 0.05412), (-0.7948, 0.06522, 0.05412), (0.3067, 0.1355, 0.0625), (0.2989, 0.1355, 0.0875), (-0.8321, 0.3777, 0.05412), (-0.8321, 0.3152, 0.05412), (-0.7948, 0.3152, 0.05412), (0.8302, 0.3152, 0.05412), (0.7925, 0.3152, 0.05412), (0.8302, 0.3777, 0.05412), (0.7925, 0.3777, 0.05412), (-0.7948, 0.3777, 0.05412), (-0.8321, 0.4402, 0.05412), (0.8302, 0.4402, 0.05412), (0.7925, 0.4402, 0.05412), (-0.7948, 0.4402, 0.05412), (-0.8321, 0.7527, 0.05412), (-0.8321, 0.6902, 0.05412), (-0.7948, 0.6902, 0.05412), (0.8302, 0.6902, 0.05412), (0.7925, 0.6902, 0.05412), (0.8302, 0.7527, 0.05412), (0.7925, 0.7527, 0.05412), (-0.7948, 0.7527, 0.05412), (-0.8321, 0.8152, 0.05412), (0.8302, 0.8152, 0.05412), (0.7925, 0.8152, 0.05412), (-0.7948, 0.8152, 0.05412), (-0.8321, -0.3723, 0.05412), (0.8302, -0.4348, 0.05412), (0.7925, -0.4348, 0.05412), (-0.7948, -0.4348, 0.05412), (-0.8321, -0.4348, 0.05412), (0.8302, -0.7473, 0.05412), (0.8302, -0.6848, 0.05412), (0.7925, -0.7473, 0.05412), (0.7925, -0.6848, 0.05412), (-0.7948, -0.7473, 0.05412), (-0.7948, -0.6848, 0.05412), (-0.8321, -0.6848, 0.05412), (-0.8321, -0.7473, 0.05412), (0.8302, -0.8098, 0.05412), (0.7925, -0.8098, 0.05412), (-0.7948, -0.8098, 0.05412), (-0.8321, -0.8098, 0.05412), (0.3048, 0.1512, 0.06875), (0.3009, 0.1512, 0.08125), (-0.8228, 0.002721, 0.06662), (-0.8228, -0.02853, 0.06662), (-0.8041, -0.02853, 0.06662), (0.8208, -0.02853, 0.06662), (0.8019, -0.02853, 0.06662), (0.8208, -0.3723, 0.06662), (0.8208, -0.341, 0.06662), (0.8019, -0.3723, 0.06662), (0.8019, -0.341, 0.06662), (-0.8041, -0.3723, 0.06662), (-0.8041, -0.341, 0.06662), (-0.8228, -0.341, 0.06662), (0.8208, 0.002721, 0.06662), (0.8019, 0.002721, 0.06662), (-0.8041, 0.002721, 0.06662), (-0.8228, 0.03397, 0.06662), (0.8208, 0.03397, 0.06662), (0.8019, 0.03397, 0.06662), (-0.8041, 0.03397, 0.06662), (-0.8228, 0.3777, 0.06662), (-0.8228, 0.3465, 0.06662), (-0.8041, 0.3465, 0.06662), (0.8208, 0.3465, 0.06662), (0.8019, 0.3465, 0.06662), (0.8208, 0.3777, 0.06662), (0.8019, 0.3777, 0.06662), (-0.8041, 0.3777, 0.06662), (-0.8228, 0.409, 0.06662), (0.8208, 0.409, 0.06662), (0.8019, 0.409, 0.06662), (-0.8041, 0.409, 0.06662), (-0.8228, 0.7527, 0.06662), (-0.8228, 0.7215, 0.06662), (-0.8041, 0.7215, 0.06662), (0.8208, 0.7215, 0.06662), (0.8019, 0.7215, 0.06662), (0.8208, 0.7527, 0.06662), (0.8019, 0.7527, 0.06662), (-0.8041, 0.7527, 0.06662), (-0.8228, 0.784, 0.06662), (0.8208, 0.784, 0.06662), (0.8019, 0.784, 0.06662), (-0.8041, 0.784, 0.06662), (-0.8228, -0.3723, 0.06662), (0.8208, -0.4035, 0.06662), (0.8019, -0.4035, 0.06662), (-0.8041, -0.4035, 0.06662), (-0.8228, -0.4035, 0.06662), (0.8208, -0.7473, 0.06662), (0.8208, -0.716, 0.06662), (0.8019, -0.7473, 0.06662), (0.8019, -0.716, 0.06662), (-0.8041, -0.7473, 0.06662), (-0.8041, -0.716, 0.06662), (-0.8228, -0.716, 0.06662), (-0.8228, -0.7473, 0.06662), (0.8208, -0.7785, 0.06662), (0.8019, -0.7785, 0.06662), (-0.8041, -0.7785, 0.06662), (-0.8228, -0.7785, 0.06662)], [], [(425, 9, 3, 402), (405, 13, 21, 408), (12, 2, 6, 13), (8, 1, 5, 10), (402, 3, 7, 403), (598, 0, 4, 599), (48, 8, 10, 49), (3, 9, 11, 7), (409, 404, 11, 51), (428, 50, 9, 425), (423, 2, 12, 426), (10, 5, 19, 18), (0, 14, 15, 4), (56, 12, 13, 57), (407, 406, 20, 22), (427, 408, 21, 16), (4, 15, 23, 17), (403, 7, 20, 406), (7, 11, 22, 20), (599, 4, 17, 602), (611, 10, 18, 614), (13, 6, 16, 21), (142, 28, 34, 145), (148, 26, 32, 151), (42, 27, 33, 45), (40, 47, 35, 32), (46, 45, 33, 34), (36, 24, 30, 39), (55, 52, 29, 38), (54, 43, 28, 53), (147, 24, 26, 148), (41, 25, 27, 42), (44, 31, 35, 47), (38, 29, 25, 41), (448, 38, 41, 451), (454, 44, 47, 457), (451, 41, 42, 452), (459, 453, 43, 54), (458, 55, 38, 448), (446, 36, 39, 449), (374, 406, 1196, 1192), (408, 427, 1195, 1198), (452, 42, 45, 455), (28, 43, 46, 34), (26, 37, 40, 32), (24, 36, 37, 26), (473, 107, 55, 458), (472, 459, 54, 111), (53, 110, 138, 129), (107, 106, 52, 55), (9, 50, 51, 11), (433, 108, 50, 428), (418, 409, 51, 109), (104, 48, 49, 105), (14, 60, 61, 15), (405, 410, 57, 13), (426, 12, 56, 429), (39, 30, 62, 63), (44, 59, 58, 31), (454, 460, 59, 44), (449, 39, 63, 461), (72, 56, 57, 73), (100, 68, 69, 101), (76, 64, 65, 77), (619, 77, 80, 621), (431, 72, 68, 430), (79, 78, 66, 67), (159, 74, 86, 161), (71, 70, 82, 84), (464, 79, 67, 463), (461, 63, 79, 464), (460, 465, 75, 59), (59, 75, 132, 133), (63, 62, 78, 79), (429, 56, 72, 431), (410, 412, 73, 57), (60, 76, 77, 61), (68, 72, 73, 69), (94, 86, 987, 989), (415, 413, 706, 708), (466, 84, 747, 746), (462, 71, 84, 466), (77, 65, 81, 80), (411, 69, 83, 413), (69, 73, 85, 83), (74, 75, 87, 86), (416, 415, 91, 93), (95, 92, 90, 94), (469, 468, 92, 95), (83, 85, 93, 91), (90, 92, 744, 745), (80, 81, 89, 88), (86, 94, 990, 991), (88, 623, 965, 962), (108, 100, 101, 109), (64, 96, 97, 65), (411, 417, 101, 69), (430, 68, 100, 432), (67, 66, 98, 99), (71, 103, 136, 137), (462, 470, 103, 71), (463, 67, 99, 471), (50, 108, 109, 51), (96, 104, 105, 97), (111, 110, 114, 116), (432, 100, 108, 433), (99, 98, 106, 107), (102, 103, 117, 115), (418, 109, 112, 420), (471, 99, 107, 473), (116, 114, 667, 666), (123, 170, 929, 927), (628, 626, 900, 901), (109, 101, 113, 112), (624, 97, 118, 626), (164, 102, 115, 168), (472, 111, 116, 475), (97, 105, 119, 118), (421, 422, 120, 121), (125, 124, 122, 123), (476, 477, 124, 125), (118, 119, 127, 126), (125, 123, 925, 922), (112, 113, 121, 120), (475, 116, 663, 662), (112, 120, 705, 703), (139, 128, 129, 138), (133, 132, 130, 131), (137, 136, 134, 135), (110, 111, 139, 138), (54, 53, 129, 128), (111, 54, 128, 139), (75, 74, 130, 132), (103, 102, 134, 136), (102, 70, 135, 134), (58, 59, 133, 131), (70, 71, 137, 135), (74, 58, 131, 130), (86, 130, 132, 87), (82, 135, 137, 84), (137, 71, 84), (132, 75, 87), (82, 70, 135), (86, 74, 130), (114, 138, 139, 116), (115, 134, 136, 117), (117, 136, 103), (139, 111, 116), (134, 115, 102), (138, 114, 110), (169, 171, 673, 672), (123, 122, 171, 170), (187, 164, 168, 189), (170, 191, 933, 931), (110, 166, 169, 114), (98, 165, 167, 106), (66, 157, 165, 98), (70, 102, 164, 156), (161, 163, 995, 994), (94, 90, 162, 163), (70, 156, 160, 82), (162, 90, 738, 741), (58, 74, 159, 154), (62, 155, 158, 78), (182, 159, 161, 184), (78, 158, 157, 66), (30, 150, 155, 62), (31, 58, 154, 143), (110, 53, 153, 166), (106, 167, 152, 52), (193, 147, 148, 194), (194, 148, 151, 197), (174, 142, 145, 177), (27, 141, 144, 33), (255, 223, 1179, 1181), (192, 190, 1173, 1174), (24, 147, 150, 30), (52, 152, 149, 29), (53, 28, 142, 153), (25, 140, 141, 27), (31, 143, 146, 35), (29, 149, 140, 25), (220, 174, 177, 223), (240, 194, 197, 243), (239, 193, 194, 240), (228, 182, 184, 230), (186, 232, 1001, 999), (237, 235, 936, 937), (233, 187, 189, 235), (171, 169, 674, 675), (170, 171, 192, 191), (166, 188, 190, 169), (165, 202, 203, 167), (157, 200, 202, 165), (180, 154, 207, 211), (163, 162, 185, 186), (156, 181, 183, 160), (185, 162, 735, 737), (154, 159, 206, 207), (155, 199, 201, 158), (158, 201, 200, 157), (150, 196, 199, 155), (143, 154, 180, 175), (182, 180, 211, 213), (167, 203, 198, 152), (141, 173, 176, 144), (678, 679, 1217, 1216), (558, 602, 1215, 1211), (147, 193, 196, 150), (152, 198, 195, 149), (153, 142, 174, 179), (140, 172, 173, 141), (143, 175, 178, 146), (149, 195, 172, 140), (205, 204, 214, 212), (207, 206, 213, 211), (209, 208, 210, 215), (161, 216, 217, 184), (179, 188, 215, 210), (156, 164, 204, 205), (183, 212, 181), (160, 156, 205), (166, 153, 208, 209), (187, 181, 212, 214), (160, 205, 212, 183), (153, 179, 210, 208), (206, 213, 217, 216), (184, 217, 182), (161, 159, 216), (189, 214, 204, 168), (169, 209, 215, 190), (169, 166, 209), (168, 204, 164), (190, 215, 188), (189, 187, 214), (217, 213, 182), (206, 216, 159), (265, 233, 235, 267), (235, 237, 939, 938), (230, 232, 1003, 1002), (260, 228, 230, 262), (271, 239, 240, 272), (272, 240, 243, 275), (252, 220, 223, 255), (236, 238, 681, 680), (191, 192, 238, 237), (188, 234, 236, 190), (202, 248, 249, 203), (200, 246, 248, 202), (181, 187, 233, 227), (186, 185, 231, 232), (181, 227, 229, 183), (183, 229, 732, 730), (180, 182, 228, 226), (199, 245, 247, 201), (201, 247, 246, 200), (196, 242, 245, 199), (175, 180, 226, 221), (188, 179, 225, 234), (203, 249, 244, 198), (173, 219, 222, 176), (197, 178, 224, 243), (177, 176, 222, 223), (193, 239, 242, 196), (198, 244, 241, 195), (179, 174, 220, 225), (172, 218, 219, 173), (175, 221, 224, 178), (195, 241, 218, 172), (296, 252, 255, 299), (316, 272, 275, 319), (315, 271, 272, 316), (304, 260, 262, 306), (306, 262, 1006, 1008), (269, 313, 945, 943), (309, 265, 267, 311), (238, 236, 682, 683), (237, 238, 270, 269), (234, 266, 268, 236), (248, 280, 281, 249), (246, 278, 280, 248), (229, 227, 283), (232, 231, 263, 264), (227, 259, 261, 229), (263, 231, 727, 729), (229, 283, 290, 261), (245, 277, 279, 247), (247, 279, 278, 246), (242, 274, 277, 245), (221, 226, 258, 253), (257, 266, 293, 288), (249, 281, 276, 244), (219, 251, 254, 222), (222, 254, 1180, 1178), (537, 538, 1207, 1205), (239, 271, 274, 242), (244, 276, 273, 241), (225, 220, 252, 257), (218, 250, 251, 219), (221, 253, 256, 224), (241, 273, 250, 218), (283, 282, 292, 290), (285, 284, 291, 289), (287, 286, 288, 293), (234, 225, 286, 287), (265, 259, 290, 292), (230, 229, 261, 262), (225, 257, 288, 286), (260, 258, 289, 291), (227, 233, 282, 283), (226, 228, 284, 285), (258, 226, 285, 289), (284, 230, 262, 291), (230, 284, 228), (261, 290, 259), (262, 260, 291), (293, 268, 236, 287), (268, 267, 235, 236), (267, 292, 282, 235), (236, 234, 287), (235, 282, 233), (268, 293, 266), (267, 265, 292), (341, 309, 311, 343), (313, 345, 949, 947), (306, 308, 1011, 1010), (336, 304, 306, 338), (347, 315, 316, 348), (348, 316, 319, 351), (328, 296, 299, 331), (314, 270, 687, 689), (269, 270, 314, 313), (266, 310, 312, 268), (280, 324, 325, 281), (278, 322, 324, 280), (259, 265, 309, 303), (264, 263, 307, 308), (259, 303, 305, 261), (263, 261, 722, 723), (258, 260, 304, 302), (277, 321, 323, 279), (279, 323, 322, 278), (274, 318, 321, 277), (253, 258, 302, 297), (266, 257, 301, 310), (281, 325, 320, 276), (251, 295, 298, 254), (539, 526, 1210, 1209), (256, 300, 1186, 1182), (271, 315, 318, 274), (276, 320, 317, 273), (257, 252, 296, 301), (250, 294, 295, 251), (253, 297, 300, 256), (273, 317, 294, 250), (372, 328, 331, 375), (392, 348, 351, 395), (391, 347, 348, 392), (380, 336, 338, 382), (338, 340, 1015, 1014), (345, 389, 953, 951), (385, 341, 343, 387), (346, 314, 691, 693), (313, 314, 346, 345), (310, 342, 344, 312), (324, 356, 357, 325), (322, 354, 356, 324), (333, 342, 369, 364), (308, 307, 339, 340), (303, 335, 337, 305), (337, 339, 721, 720), (321, 353, 355, 323), (323, 355, 354, 322), (318, 350, 353, 321), (297, 302, 334, 329), (334, 302, 361, 365), (325, 357, 352, 320), (295, 327, 330, 298), (319, 300, 332, 351), (299, 298, 330, 331), (315, 347, 350, 318), (320, 352, 349, 317), (301, 296, 328, 333), (294, 326, 327, 295), (297, 329, 332, 300), (317, 349, 326, 294), (359, 358, 368, 366), (361, 360, 367, 365), (363, 362, 364, 369), (310, 301, 362, 363), (341, 335, 366, 368), (301, 333, 364, 362), (336, 334, 365, 367), (303, 309, 358, 359), (302, 304, 360, 361), (417, 385, 387, 419), (389, 421, 957, 955), (382, 384, 1019, 1018), (412, 380, 382, 414), (423, 391, 392, 424), (424, 392, 395, 427), (404, 372, 375, 407), (346, 344, 694, 695), (345, 346, 390, 389), (342, 386, 388, 344), (356, 400, 401, 357), (354, 398, 400, 356), (335, 341, 385, 379), (340, 339, 383, 384), (335, 379, 381, 337), (339, 337, 714, 715), (334, 336, 380, 378), (353, 397, 399, 355), (355, 399, 398, 354), (350, 394, 397, 353), (329, 334, 378, 373), (342, 333, 377, 386), (357, 401, 396, 352), (327, 371, 374, 330), (450, 482, 1203, 1199), (299, 255, 1181, 1185), (347, 391, 394, 350), (352, 396, 393, 349), (333, 328, 372, 377), (326, 370, 371, 327), (329, 373, 376, 332), (349, 393, 370, 326), (11, 404, 407, 22), (6, 424, 427, 16), (2, 423, 424, 6), (73, 412, 414, 85), (414, 416, 1024, 1022), (121, 113, 959, 961), (101, 417, 419, 113), (390, 388, 698, 699), (389, 390, 422, 421), (386, 418, 420, 388), (400, 432, 433, 401), (398, 430, 432, 400), (386, 377, 438, 439), (384, 383, 415, 416), (379, 411, 413, 381), (383, 381, 710, 711), (397, 429, 431, 399), (399, 431, 430, 398), (394, 426, 429, 397), (373, 378, 410, 405), (401, 433, 428, 396), (371, 403, 406, 374), (298, 299, 1185, 1184), (254, 298, 1184, 1180), (391, 423, 426, 394), (396, 428, 425, 393), (377, 372, 404, 409), (370, 402, 403, 371), (373, 405, 408, 376), (393, 425, 402, 370), (435, 434, 444, 442), (437, 436, 443, 441), (439, 438, 440, 445), (417, 411, 442, 444), (377, 409, 440, 438), (412, 410, 441, 443), (379, 385, 434, 435), (378, 380, 436, 437), (410, 378, 437, 441), (409, 418, 445, 440), (477, 509, 660, 661), (508, 509, 477, 476), (505, 472, 475, 507), (103, 470, 474, 117), (474, 476, 921, 920), (487, 471, 473, 488), (485, 463, 471, 487), (465, 460, 513, 517), (87, 467, 982, 983), (503, 502, 468, 469), (498, 462, 466, 500), (466, 468, 753, 751), (496, 459, 511, 510), (484, 461, 464, 486), (486, 464, 463, 485), (75, 465, 467, 87), (481, 449, 461, 484), (492, 497, 460, 454), (498, 504, 518, 514), (488, 473, 458, 483), (490, 452, 455, 493), (300, 319, 1183, 1186), (319, 275, 1175, 1183), (478, 446, 449, 481), (483, 458, 448, 480), (496, 491, 453, 459), (489, 451, 452, 490), (492, 454, 457, 495), (480, 448, 451, 489), (43, 453, 456, 46), (37, 447, 450, 40), (36, 446, 447, 37), (524, 480, 489, 533), (536, 492, 495, 539), (533, 489, 490, 534), (540, 535, 491, 496), (527, 483, 480, 524), (522, 478, 481, 525), (538, 537, 493, 494), (526, 539, 495, 482), (534, 490, 493, 537), (532, 488, 483, 527), (549, 540, 496, 505), (536, 541, 497, 492), (525, 481, 484, 528), (530, 486, 485, 529), (528, 484, 486, 530), (541, 543, 499, 497), (546, 544, 754, 756), (542, 498, 500, 544), (547, 546, 502, 503), (542, 548, 504, 498), (529, 485, 487, 531), (531, 487, 488, 532), (549, 505, 507, 551), (552, 553, 509, 508), (509, 553, 656, 657), (470, 504, 506, 474), (476, 474, 915, 917), (503, 469, 981, 980), (465, 499, 501, 467), (453, 491, 494, 456), (447, 479, 482, 450), (446, 478, 479, 447), (514, 518, 519, 515), (512, 516, 517, 513), (520, 510, 511, 521), (460, 497, 512, 513), (505, 496, 510, 520), (470, 462, 515, 519), (497, 499, 516, 512), (459, 472, 521, 511), (553, 585, 652, 653), (584, 585, 553, 552), (581, 549, 551, 583), (563, 531, 532, 564), (561, 529, 531, 563), (579, 578, 546, 547), (574, 542, 544, 576), (544, 546, 761, 759), (581, 572, 586, 596), (560, 528, 530, 562), (562, 530, 529, 561), (557, 525, 528, 560), (568, 573, 541, 536), (543, 541, 589, 593), (564, 532, 527, 559), (566, 534, 537, 569), (146, 178, 1172, 1168), (614, 613, 1212, 1213), (554, 522, 525, 557), (559, 527, 524, 556), (572, 567, 535, 540), (565, 533, 534, 566), (568, 536, 539, 571), (556, 524, 533, 565), (504, 548, 550, 506), (508, 506, 911, 913), (547, 503, 977, 976), (499, 543, 545, 501), (491, 535, 538, 494), (479, 523, 526, 482), (478, 522, 523, 479), (600, 556, 565, 609), (612, 568, 571, 615), (609, 565, 566, 610), (616, 611, 567, 572), (603, 559, 556, 600), (598, 554, 557, 601), (177, 145, 1167, 1171), (602, 615, 1214, 1215), (610, 566, 569, 613), (608, 564, 559, 603), (625, 616, 572, 581), (612, 617, 573, 568), (601, 557, 560, 604), (606, 562, 561, 605), (604, 560, 562, 606), (617, 619, 575, 573), (622, 620, 762, 764), (618, 574, 576, 620), (623, 622, 578, 579), (618, 624, 580, 574), (605, 561, 563, 607), (607, 563, 564, 608), (625, 581, 583, 627), (628, 629, 585, 584), (629, 627, 646, 648), (548, 580, 582, 550), (552, 550, 907, 909), (579, 547, 973, 972), (543, 575, 577, 545), (535, 567, 570, 538), (523, 555, 558, 526), (522, 554, 555, 523), (590, 594, 595, 591), (588, 592, 593, 589), (596, 586, 587, 597), (572, 540, 587, 586), (540, 549, 597, 587), (541, 573, 588, 589), (573, 575, 592, 588), (574, 580, 594, 590), (548, 542, 591, 595), (627, 629, 645, 644), (126, 127, 629, 628), (105, 625, 627, 119), (96, 607, 608, 104), (64, 605, 607, 96), (61, 77, 633, 632), (88, 89, 622, 623), (65, 618, 620, 81), (89, 81, 767, 766), (616, 625, 641, 636), (60, 604, 606, 76), (76, 606, 605, 64), (14, 601, 604, 60), (15, 61, 617, 612), (65, 97, 635, 634), (104, 608, 603, 48), (5, 610, 613, 19), (17, 23, 615, 602), (18, 19, 613, 614), (0, 598, 601, 14), (48, 603, 600, 8), (49, 10, 611, 616), (1, 609, 610, 5), (15, 612, 615, 23), (8, 600, 609, 1), (580, 624, 626, 582), (584, 582, 903, 905), (623, 579, 969, 968), (575, 619, 621, 577), (567, 611, 614, 570), (555, 599, 602, 558), (554, 598, 599, 555), (634, 635, 640, 638), (632, 633, 639, 637), (630, 631, 636, 641), (617, 61, 632, 637), (624, 618, 638, 640), (619, 617, 637, 639), (105, 49, 631, 630), (49, 616, 636, 631), (305, 359, 366, 337), (338, 367, 360, 306), (381, 435, 442, 413), (414, 443, 436, 382), (434, 387, 419, 444), (387, 388, 420, 419), (388, 439, 445, 420), (369, 344, 312, 363), (344, 343, 311, 312), (343, 368, 358, 311), (521, 475, 507, 520), (475, 474, 506, 507), (474, 519, 518, 506), (597, 551, 583, 596), (551, 550, 582, 583), (550, 595, 594, 582), (641, 627, 119, 630), (627, 626, 118, 119), (626, 640, 635, 118), (633, 80, 621, 639), (80, 81, 620, 621), (81, 634, 638, 620), (592, 577, 545, 593), (577, 576, 544, 545), (576, 590, 591, 544), (516, 501, 467, 517), (501, 500, 466, 467), (500, 514, 515, 466), (507, 505, 520), (506, 518, 504), (583, 581, 596), (582, 594, 580), (630, 119, 105), (118, 635, 97), (634, 81, 65), (80, 633, 77), (577, 592, 575), (500, 498, 514), (501, 516, 499), (312, 310, 363), (311, 358, 309), (305, 303, 359), (306, 360, 304), (381, 379, 435), (382, 436, 380), (388, 386, 439), (387, 434, 385), (420, 445, 418), (419, 417, 444), (413, 442, 411), (414, 412, 443), (338, 336, 367), (337, 366, 335), (344, 369, 342), (544, 591, 542), (545, 543, 593), (467, 465, 517), (620, 638, 618), (621, 619, 639), (626, 624, 640), (627, 641, 625), (551, 597, 549), (550, 548, 595), (474, 470, 519), (475, 521, 472), (466, 515, 462), (653, 652, 844, 845), (127, 119, 642, 643), (629, 127, 643, 645), (119, 627, 644, 642), (664, 662, 854, 856), (585, 629, 648, 649), (627, 583, 647, 646), (583, 585, 649, 647), (705, 704, 896, 897), (583, 551, 651, 650), (551, 553, 653, 651), (585, 583, 650, 652), (650, 651, 843, 842), (551, 507, 655, 654), (507, 509, 657, 655), (553, 551, 654, 656), (663, 665, 857, 855), (507, 475, 659, 658), (475, 477, 661, 659), (509, 507, 658, 660), (702, 703, 895, 894), (116, 124, 665, 663), (124, 477, 664, 665), (477, 475, 662, 664), (665, 664, 856, 857), (114, 122, 669, 667), (122, 124, 668, 669), (124, 116, 666, 668), (676, 677, 869, 868), (122, 114, 670, 671), (171, 122, 671, 673), (114, 169, 672, 670), (662, 663, 855, 854), (190, 192, 677, 676), (192, 171, 675, 677), (169, 190, 676, 674), (677, 675, 867, 869), (176, 177, 1171, 1170), (238, 192, 679, 681), (190, 236, 680, 678), (674, 676, 868, 866), (268, 270, 685, 684), (270, 238, 683, 685), (236, 268, 684, 682), (688, 689, 881, 880), (268, 312, 688, 686), (270, 268, 686, 687), (312, 314, 689, 688), (675, 674, 866, 867), (312, 344, 692, 690), (314, 312, 690, 691), (344, 346, 693, 692), (689, 687, 879, 881), (388, 390, 697, 696), (390, 346, 695, 697), (344, 388, 696, 694), (648, 646, 838, 840), (420, 422, 701, 700), (422, 390, 699, 701), (388, 420, 700, 698), (686, 688, 880, 878), (420, 112, 703, 702), (120, 422, 704, 705), (422, 420, 702, 704), (716, 717, 781, 780), (413, 83, 707, 706), (91, 415, 708, 709), (83, 91, 709, 707), (757, 756, 820, 821), (413, 415, 713, 712), (415, 383, 711, 713), (381, 413, 712, 710), (768, 769, 833, 832), (381, 383, 717, 716), (383, 339, 715, 717), (337, 381, 716, 714), (717, 715, 779, 781), (339, 307, 719, 721), (305, 337, 720, 718), (307, 305, 718, 719), (754, 755, 819, 818), (307, 263, 723, 725), (261, 305, 724, 722), (305, 307, 725, 724), (769, 766, 830, 833), (229, 261, 728, 726), (231, 229, 726, 727), (261, 263, 729, 728), (714, 716, 780, 778), (229, 231, 733, 732), (185, 183, 730, 731), (231, 185, 731, 733), (728, 729, 793, 792), (160, 183, 736, 734), (183, 185, 737, 736), (162, 160, 734, 735), (767, 768, 832, 831), (90, 82, 739, 738), (82, 160, 740, 739), (160, 162, 741, 740), (715, 714, 778, 779), (82, 90, 745, 743), (92, 84, 742, 744), (84, 82, 743, 742), (729, 727, 791, 793), (468, 466, 746, 749), (92, 468, 749, 748), (84, 92, 748, 747), (766, 767, 831, 830), (502, 500, 750, 752), (468, 502, 752, 753), (500, 466, 751, 750), (726, 728, 792, 790), (500, 502, 757, 755), (502, 546, 756, 757), (544, 500, 755, 754), (740, 741, 805, 804), (546, 578, 760, 761), (578, 576, 758, 760), (576, 544, 759, 758), (727, 726, 790, 791), (576, 578, 765, 763), (578, 622, 764, 765), (620, 576, 763, 762), (741, 738, 802, 805), (620, 622, 769, 768), (622, 89, 766, 769), (81, 620, 768, 767), (770, 771, 773, 772), (774, 776, 777, 775), (778, 780, 781, 779), (782, 784, 785, 783), (786, 788, 789, 787), (790, 792, 793, 791), (794, 796, 797, 795), (798, 800, 801, 799), (803, 804, 805, 802), (806, 807, 809, 808), (810, 811, 812, 813), (814, 815, 817, 816), (818, 819, 821, 820), (822, 823, 825, 824), (826, 827, 829, 828), (831, 832, 833, 830), (755, 757, 821, 819), (742, 743, 807, 806), (756, 754, 818, 820), (744, 742, 806, 808), (745, 744, 808, 809), (731, 730, 794, 795), (743, 745, 809, 807), (730, 732, 796, 794), (733, 731, 795, 797), (719, 718, 782, 783), (732, 733, 797, 796), (718, 720, 784, 782), (758, 759, 823, 822), (721, 719, 783, 785), (706, 707, 771, 770), (761, 760, 824, 825), (720, 721, 785, 784), (709, 708, 772, 773), (759, 761, 825, 823), (746, 747, 811, 810), (707, 709, 773, 771), (760, 758, 822, 824), (747, 748, 812, 811), (708, 706, 770, 772), (748, 749, 813, 812), (735, 734, 798, 799), (749, 746, 810, 813), (734, 736, 800, 798), (737, 735, 799, 801), (723, 722, 786, 787), (736, 737, 801, 800), (722, 724, 788, 786), (762, 763, 827, 826), (725, 723, 787, 789), (711, 710, 774, 775), (765, 764, 828, 829), (724, 725, 789, 788), (710, 712, 776, 774), (763, 765, 829, 827), (750, 751, 815, 814), (713, 711, 775, 777), (764, 762, 826, 828), (753, 752, 816, 817), (712, 713, 777, 776), (751, 753, 817, 815), (738, 739, 803, 802), (752, 750, 814, 816), (739, 740, 804, 803), (834, 836, 837, 835), (838, 839, 841, 840), (842, 843, 845, 844), (846, 847, 849, 848), (850, 851, 853, 852), (854, 855, 857, 856), (858, 859, 861, 860), (862, 864, 865, 863), (866, 868, 869, 867), (870, 872, 873, 871), (874, 876, 877, 875), (878, 880, 881, 879), (882, 884, 885, 883), (886, 888, 889, 887), (890, 892, 893, 891), (894, 895, 897, 896), (703, 705, 897, 895), (691, 690, 882, 883), (651, 653, 845, 843), (704, 702, 894, 896), (690, 692, 884, 882), (652, 650, 842, 844), (693, 691, 883, 885), (679, 678, 870, 871), (692, 693, 885, 884), (678, 680, 872, 870), (681, 679, 871, 873), (666, 667, 859, 858), (680, 681, 873, 872), (669, 668, 860, 861), (667, 669, 861, 859), (654, 655, 847, 846), (668, 666, 858, 860), (657, 656, 848, 849), (695, 694, 886, 887), (655, 657, 849, 847), (643, 642, 834, 835), (694, 696, 888, 886), (656, 654, 846, 848), (642, 644, 836, 834), (697, 695, 887, 889), (683, 682, 874, 875), (645, 643, 835, 837), (696, 697, 889, 888), (682, 684, 876, 874), (644, 645, 837, 836), (685, 683, 875, 877), (671, 670, 862, 863), (684, 685, 877, 876), (670, 672, 864, 862), (673, 671, 863, 865), (658, 659, 851, 850), (672, 673, 865, 864), (661, 660, 852, 853), (699, 698, 890, 891), (659, 661, 853, 851), (646, 647, 839, 838), (698, 700, 892, 890), (660, 658, 850, 852), (649, 648, 840, 841), (701, 699, 891, 893), (687, 686, 878, 879), (647, 649, 841, 839), (700, 701, 893, 892), (991, 990, 1118, 1119), (126, 628, 901, 899), (626, 118, 898, 900), (118, 126, 899, 898), (940, 938, 1066, 1068), (626, 628, 904, 902), (628, 584, 905, 904), (582, 626, 902, 903), (1017, 1016, 1144, 1145), (582, 584, 908, 906), (584, 552, 909, 908), (550, 582, 906, 907), (938, 939, 1067, 1066), (550, 552, 912, 910), (552, 508, 913, 912), (506, 550, 910, 911), (1015, 1017, 1145, 1143), (506, 508, 916, 914), (508, 476, 917, 916), (474, 506, 914, 915), (965, 964, 1092, 1093), (117, 474, 920, 919), (125, 117, 919, 918), (476, 125, 918, 921), (1016, 1014, 1142, 1144), (117, 125, 922, 923), (115, 117, 923, 924), (123, 115, 924, 925), (962, 965, 1093, 1090), (115, 123, 927, 926), (168, 115, 926, 928), (170, 168, 928, 929), (910, 912, 1040, 1038), (189, 168, 930, 932), (168, 170, 931, 930), (191, 189, 932, 933), (1014, 1015, 1143, 1142), (191, 237, 937, 935), (235, 189, 934, 936), (189, 191, 935, 934), (964, 963, 1091, 1092), (237, 269, 941, 939), (267, 235, 938, 940), (269, 267, 940, 941), (913, 911, 1039, 1041), (311, 267, 942, 944), (313, 311, 944, 945), (267, 269, 943, 942), (963, 962, 1090, 1091), (343, 311, 946, 948), (345, 343, 948, 949), (311, 313, 947, 946), (912, 913, 1041, 1040), (387, 343, 950, 952), (343, 345, 951, 950), (389, 387, 952, 953), (989, 987, 1115, 1117), (419, 387, 954, 956), (421, 419, 956, 957), (387, 389, 955, 954), (911, 910, 1038, 1039), (113, 419, 958, 959), (421, 121, 961, 960), (419, 421, 960, 958), (986, 988, 1116, 1114), (621, 80, 963, 964), (623, 621, 964, 965), (80, 88, 962, 963), (937, 936, 1064, 1065), (577, 621, 966, 967), (579, 577, 967, 969), (621, 623, 968, 966), (988, 989, 1117, 1116), (545, 577, 970, 971), (547, 545, 971, 973), (577, 579, 972, 970), (935, 937, 1065, 1063), (501, 545, 974, 975), (503, 501, 975, 977), (545, 547, 976, 974), (987, 986, 1114, 1115), (467, 501, 978, 979), (501, 503, 980, 978), (469, 467, 979, 981), (936, 934, 1062, 1064), (469, 95, 985, 984), (95, 87, 983, 985), (467, 469, 984, 982), (1013, 1012, 1140, 1141), (86, 87, 986, 987), (87, 95, 988, 986), (95, 94, 989, 988), (934, 935, 1063, 1062), (163, 161, 992, 993), (94, 163, 993, 990), (161, 86, 991, 992), (1011, 1013, 1141, 1139), (163, 186, 997, 995), (186, 184, 996, 997), (184, 161, 994, 996), (958, 960, 1088, 1086), (184, 186, 999, 998), (230, 184, 998, 1000), (232, 230, 1000, 1001), (1012, 1010, 1138, 1140), (232, 264, 1005, 1003), (264, 262, 1004, 1005), (262, 230, 1002, 1004), (961, 959, 1087, 1089), (308, 306, 1008, 1009), (262, 264, 1007, 1006), (264, 308, 1009, 1007), (906, 908, 1036, 1034), (308, 340, 1013, 1011), (340, 338, 1012, 1013), (338, 306, 1010, 1012), (1010, 1011, 1139, 1138), (340, 384, 1017, 1015), (382, 338, 1014, 1016), (384, 382, 1016, 1017), (960, 961, 1089, 1088), (384, 416, 1021, 1019), (416, 414, 1020, 1021), (414, 382, 1018, 1020), (909, 907, 1035, 1037), (416, 93, 1025, 1024), (93, 85, 1023, 1025), (85, 414, 1022, 1023), (1028, 1026, 1027, 1029), (1031, 1030, 1032, 1033), (1035, 1034, 1036, 1037), (1039, 1038, 1040, 1041), (1043, 1042, 1044, 1045), (1047, 1048, 1049, 1046), (1052, 1051, 1050, 1053), (1056, 1054, 1055, 1057), (1060, 1058, 1059, 1061), (1064, 1062, 1063, 1065), (1068, 1066, 1067, 1069), (1072, 1070, 1071, 1073), (1076, 1074, 1075, 1077), (1080, 1078, 1079, 1081), (1084, 1082, 1083, 1085), (1087, 1086, 1088, 1089), (1092, 1091, 1090, 1093), (1095, 1094, 1096, 1097), (1099, 1098, 1100, 1101), (1103, 1102, 1104, 1105), (1107, 1106, 1108, 1109), (1111, 1110, 1112, 1113), (1115, 1114, 1116, 1117), (1120, 1119, 1118, 1121), (1124, 1122, 1123, 1125), (1128, 1126, 1127, 1129), (1132, 1130, 1131, 1133), (1136, 1134, 1135, 1137), (1140, 1138, 1139, 1141), (1144, 1142, 1143, 1145), (1148, 1146, 1147, 1149), (1151, 1150, 1152, 1153), (939, 941, 1069, 1067), (992, 991, 1119, 1120), (941, 940, 1068, 1069), (990, 993, 1121, 1118), (915, 914, 1042, 1043), (993, 992, 1120, 1121), (916, 917, 1045, 1044), (967, 966, 1094, 1095), (917, 915, 1043, 1045), (968, 969, 1097, 1096), (1018, 1019, 1147, 1146), (914, 916, 1044, 1042), (969, 967, 1095, 1097), (1020, 1018, 1146, 1148), (966, 968, 1096, 1094), (1019, 1021, 1149, 1147), (942, 943, 1071, 1070), (1021, 1020, 1148, 1149), (944, 942, 1070, 1072), (994, 995, 1123, 1122), (943, 945, 1073, 1071), (996, 994, 1122, 1124), (945, 944, 1072, 1073), (995, 997, 1125, 1123), (918, 919, 1047, 1046), (997, 996, 1124, 1125), (919, 920, 1048, 1047), (971, 970, 1098, 1099), (921, 918, 1046, 1049), (972, 973, 1101, 1100), (1023, 1022, 1150, 1151), (920, 921, 1049, 1048), (973, 971, 1099, 1101), (1024, 1025, 1153, 1152), (970, 972, 1100, 1098), (1025, 1023, 1151, 1153), (946, 947, 1075, 1074), (1022, 1024, 1152, 1150), (948, 946, 1074, 1076), (998, 999, 1127, 1126), (947, 949, 1077, 1075), (1000, 998, 1126, 1128), (949, 948, 1076, 1077), (999, 1001, 1129, 1127), (923, 922, 1050, 1051), (1001, 1000, 1128, 1129), (924, 923, 1051, 1052), (975, 974, 1102, 1103), (922, 925, 1053, 1050), (976, 977, 1105, 1104), (925, 924, 1052, 1053), (977, 975, 1103, 1105), (898, 899, 1027, 1026), (974, 976, 1104, 1102), (900, 898, 1026, 1028), (950, 951, 1079, 1078), (899, 901, 1029, 1027), (952, 950, 1078, 1080), (1002, 1003, 1131, 1130), (901, 900, 1028, 1029), (951, 953, 1081, 1079), (1004, 1002, 1130, 1132), (953, 952, 1080, 1081), (1003, 1005, 1133, 1131), (926, 927, 1055, 1054), (1005, 1004, 1132, 1133), (928, 926, 1054, 1056), (979, 978, 1106, 1107), (927, 929, 1057, 1055), (980, 981, 1109, 1108), (929, 928, 1056, 1057), (981, 979, 1107, 1109), (903, 902, 1030, 1031), (978, 980, 1108, 1106), (904, 905, 1033, 1032), (954, 955, 1083, 1082), (905, 903, 1031, 1033), (956, 954, 1082, 1084), (1006, 1007, 1135, 1134), (902, 904, 1032, 1030), (955, 957, 1085, 1083), (1008, 1006, 1134, 1136), (957, 956, 1084, 1085), (1007, 1009, 1137, 1135), (930, 931, 1059, 1058), (1009, 1008, 1136, 1137), (932, 930, 1058, 1060), (983, 982, 1110, 1111), (931, 933, 1061, 1059), (984, 985, 1113, 1112), (933, 932, 1060, 1061), (985, 983, 1111, 1113), (907, 906, 1034, 1035), (982, 984, 1112, 1110), (908, 909, 1037, 1036), (959, 958, 1086, 1087), (1163, 1164, 1228, 1227), (1182, 1186, 1248, 1244), (1204, 1205, 1267, 1266), (1162, 1161, 1225, 1226), (1185, 1181, 1243, 1247), (1203, 1202, 1264, 1265), (1159, 1160, 1224, 1223), (1180, 1184, 1246, 1242), (1201, 1200, 1262, 1263), (1158, 1157, 1221, 1222), (1199, 1203, 1265, 1261), (1155, 1156, 1220, 1219), (1154, 1155, 1219, 1218), (1183, 1175, 1237, 1245), (1177, 1182, 1244, 1239), (1202, 1163, 1227, 1264), (1181, 1179, 1241, 1243), (1161, 1201, 1263, 1225), (1178, 1180, 1242, 1240), (1200, 1159, 1223, 1262), (1174, 1173, 1216, 1217), (395, 351, 1188, 1187), (224, 256, 1182, 1177), (613, 569, 1204, 1212), (406, 407, 1197, 1196), (407, 375, 1193, 1197), (570, 614, 1213, 1206), (376, 408, 1198, 1194), (615, 571, 1208, 1214), (494, 493, 1200, 1201), (482, 495, 1202, 1203), (455, 45, 1160, 1159), (46, 456, 1161, 1162), (351, 332, 1189, 1188), (151, 32, 1155, 1154), (33, 144, 1166, 1157), (190, 678, 1216, 1173), (457, 47, 1164, 1163), (331, 330, 1190, 1191), (145, 34, 1158, 1167), (679, 192, 1174, 1217), (35, 146, 1168, 1156), (275, 243, 1176, 1175), (427, 395, 1187, 1195), (40, 450, 1199, 1165), (32, 35, 1156, 1155), (197, 151, 1154, 1169), (243, 224, 1177, 1176), (45, 46, 1162, 1160), (34, 33, 1157, 1158), (223, 222, 1178, 1179), (47, 40, 1165, 1164), (493, 455, 1159, 1200), (330, 374, 1192, 1190), (569, 537, 1205, 1204), (456, 494, 1201, 1161), (375, 331, 1191, 1193), (526, 558, 1211, 1210), (538, 570, 1206, 1207), (178, 197, 1169, 1172), (495, 457, 1163, 1202), (332, 376, 1194, 1189), (144, 176, 1170, 1166), (571, 539, 1209, 1208), (1225, 1223, 1224, 1226), (1261, 1227, 1228, 1229), (1219, 1220, 1232, 1218), (1222, 1221, 1230, 1231), (1218, 1232, 1236, 1233), (1231, 1230, 1234, 1235), (1238, 1239, 1244, 1237), (1241, 1240, 1242, 1243), (1237, 1244, 1248, 1245), (1243, 1242, 1246, 1247), (1250, 1251, 1256, 1249), (1253, 1252, 1254, 1255), (1249, 1256, 1260, 1257), (1255, 1254, 1258, 1259), (1265, 1264, 1227, 1261), (1263, 1262, 1223, 1225), (1273, 1270, 1271, 1272), (1268, 1266, 1267, 1269), (1275, 1274, 1266, 1268), (1277, 1276, 1270, 1273), (1207, 1206, 1268, 1269), (1186, 1183, 1245, 1248), (1160, 1162, 1226, 1224), (1208, 1209, 1271, 1270), (1184, 1185, 1247, 1246), (1164, 1165, 1229, 1228), (1209, 1210, 1272, 1271), (1187, 1188, 1250, 1249), (1157, 1166, 1230, 1221), (1205, 1207, 1269, 1267), (1188, 1189, 1251, 1250), (1167, 1158, 1222, 1231), (1210, 1211, 1273, 1272), (1191, 1190, 1252, 1253), (1156, 1168, 1232, 1220), (1212, 1204, 1266, 1274), (1190, 1192, 1254, 1252), (1169, 1154, 1218, 1233), (1206, 1213, 1275, 1268), (1193, 1191, 1253, 1255), (1214, 1208, 1270, 1276), (1189, 1194, 1256, 1251), (1195, 1187, 1249, 1257), (1166, 1170, 1234, 1230), (1171, 1167, 1231, 1235), (1211, 1215, 1277, 1273), (1168, 1172, 1236, 1232), (1215, 1214, 1276, 1277), (1192, 1196, 1258, 1254), (1213, 1212, 1274, 1275), (1197, 1193, 1255, 1259), (1172, 1169, 1233, 1236), (1194, 1198, 1260, 1256), (1170, 1171, 1235, 1234), (1198, 1195, 1257, 1260), (1175, 1176, 1238, 1237), (1196, 1197, 1259, 1258), (1176, 1177, 1239, 1238), (1165, 1199, 1261, 1229), (1179, 1178, 1240, 1241)])
me_plane.polygons.foreach_set('material_index', [2, 2, 2, 2, 2, 2, 1, 2, 1, 1, 2, 2, 2, 1, 2, 2, 2, 2, 2, 2, 2, 2, 2, 2, 2, 2, 2, 2, 1, 1, 2, 2, 2, 2, 2, 2, 2, 1, 1, 2, 2, 2, 2, 2, 2, 2, 1, 1, 2, 1, 1, 1, 1, 1, 1, 1, 1, 1, 1, 1, 1, 1, 1, 1, 1, 1, 1, 2, 2, 1, 1, 1, 2, 1, 1, 1, 1, 1, 2, 2, 2, 2, 2, 2, 2, 2, 2, 2, 2, 2, 2, 2, 2, 2, 1, 1, 1, 1, 1, 2, 1, 1, 1, 1, 2, 1, 1, 2, 2, 1, 2, 2, 2, 2, 1, 2, 2, 2, 2, 2, 2, 2, 2, 2, 2, 2, 2, 2, 2, 1, 2, 2, 1, 1, 2, 2, 1, 2, 1, 1, 1, 1, 1, 1, 1, 1, 1, 1, 1, 1, 2, 2, 2, 2, 2, 1, 1, 1, 2, 2, 2, 2, 1, 1, 2, 1, 1, 1, 1, 1, 2, 2, 2, 2, 2, 2, 2, 1, 1, 2, 2, 2, 2, 2, 2, 2, 2, 2, 2, 2, 2, 2, 1, 1, 2, 2, 2, 2, 2, 1, 1, 1, 1, 2, 1, 2, 0, 2, 2, 1, 1, 2, 2, 2, 2, 2, 2, 1, 2, 2, 1, 1, 2, 2, 1, 2, 2, 1, 1, 1, 2, 2, 1, 2, 1, 2, 1, 2, 2, 2, 2, 2, 2, 2, 2, 2, 2, 1, 1, 1, 2, 2, 2, 1, 1, 1, 1, 1, 1, 1, 2, 2, 2, 2, 1, 1, 2, 2, 2, 2, 2, 2, 2, 2, 2, 2, 2, 2, 2, 1, 1, 1, 2, 2, 2, 1, 1, 1, 1, 1, 2, 1, 2, 2, 2, 2, 1, 1, 2, 2, 2, 2, 2, 2, 2, 2, 1, 2, 2, 2, 2, 2, 2, 2, 1, 2, 2, 1, 1, 2, 1, 2, 1, 2, 2, 2, 2, 2, 2, 2, 2, 2, 2, 1, 1, 1, 2, 2, 2, 1, 1, 1, 1, 1, 1, 1, 2, 2, 2, 2, 1, 1, 2, 2, 2, 2, 2, 2, 2, 2, 2, 2, 2, 2, 2, 1, 1, 2, 2, 2, 2, 1, 1, 1, 1, 2, 1, 2, 2, 2, 2, 1, 1, 2, 2, 2, 2, 2, 2, 2, 2, 2, 2, 2, 2, 2, 2, 2, 2, 2, 2, 2, 2, 2, 2, 1, 1, 1, 2, 2, 2, 1, 1, 1, 1, 1, 1, 1, 2, 2, 2, 2, 1, 1, 2, 2, 2, 2, 2, 2, 2, 2, 2, 2, 2, 2, 2, 1, 1, 2, 2, 2, 2, 1, 1, 1, 1, 1, 2, 2, 2, 2, 1, 1, 2, 2, 2, 2, 2, 2, 2, 2, 2, 2, 2, 2, 2, 2, 2, 2, 2, 2, 1, 1, 2, 2, 2, 2, 2, 2, 1, 1, 2, 1, 1, 2, 1, 2, 2, 2, 2, 1, 1, 2, 2, 2, 2, 2, 2, 2, 2, 2, 1, 1, 2, 2, 2, 2, 1, 1, 1, 1, 1, 1, 1, 2, 2, 2, 1, 1, 1, 2, 2, 2, 2, 2, 2, 2, 2, 2, 2, 2, 2, 2, 2, 2, 2, 2, 2, 2, 2, 2, 1, 1, 2, 2, 2, 2, 1, 1, 1, 1, 2, 1, 2, 2, 2, 2, 1, 1, 2, 2, 2, 2, 2, 2, 2, 2, 2, 2, 2, 2, 2, 1, 1, 2, 2, 2, 2, 1, 1, 1, 1, 1, 1, 1, 2, 2, 2, 1, 1, 1, 2, 2, 2, 2, 2, 2, 2, 2, 2, 2, 2, 2, 2, 2, 2, 2, 2, 2, 2, 2, 2, 2, 1, 1, 2, 2, 1, 2, 2, 1, 1, 1, 1, 2, 1, 2, 2, 2, 2, 1, 1, 2, 2, 2, 2, 2, 2, 2, 2, 2, 2, 2, 2, 2, 2, 2, 2, 2, 2, 1, 2, 1, 2, 1, 1, 2, 2, 1, 1, 2, 1, 1, 2, 1, 1, 2, 1, 1, 2, 1, 1, 2, 1, 1, 2, 1, 1, 2, 1, 2, 1, 2, 1, 1, 2, 2, 1, 2, 2, 1, 1, 2, 1, 2, 2, 1, 2, 1, 1, 2, 2, 1, 2, 1, 2, 2, 1, 2, 1, 2, 2, 1, 1, 2, 1, 0, 2, 2, 2, 0, 2, 2, 2, 0, 2, 2, 2, 0, 2, 2, 2, 0, 2, 2, 2, 0, 2, 2, 2, 0, 2, 2, 2, 0, 2, 2, 2, 0, 2, 2, 2, 0, 2, 2, 2, 0, 2, 2, 2, 0, 2, 2, 2, 0, 2, 2, 2, 0, 2, 2, 2, 0, 2, 2, 2, 0, 2, 2, 2, 0, 2, 2, 2, 0, 2, 2, 2, 0, 2, 2, 2, 0, 2, 2, 2, 0, 2, 2, 2, 0, 2, 2, 2, 0, 2, 2, 2, 0, 2, 2, 2, 0, 2, 2, 2, 0, 2, 2, 2, 0, 2, 2, 2, 0, 2, 2, 2, 0, 2, 2, 2, 0, 2, 2, 2, 0, 2, 2, 2, 0, 2, 2, 2, 0, 0, 0, 0, 0, 0, 0, 0, 0, 0, 0, 0, 0, 0, 0, 0, 0, 0, 0, 0, 0, 0, 0, 0, 0, 0, 0, 0, 0, 0, 0, 0, 0, 0, 0, 0, 0, 0, 0, 0, 0, 0, 0, 0, 0, 0, 0, 0, 0, 0, 0, 0, 0, 0, 0, 0, 0, 0, 0, 0, 0, 0, 0, 0, 0, 0, 0, 0, 0, 0, 0, 0, 0, 0, 0, 0, 0, 0, 0, 0, 0, 0, 0, 0, 0, 0, 0, 0, 0, 0, 0, 0, 0, 0, 0, 0, 0, 0, 0, 0, 0, 0, 0, 0, 0, 0, 0, 0, 0, 0, 0, 0, 0, 0, 0, 0, 0, 0, 0, 0, 0, 0, 0, 0, 0, 0, 0, 0, 0, 2, 2, 2, 0, 2, 2, 2, 0, 2, 2, 2, 0, 2, 2, 2, 0, 2, 2, 2, 0, 2, 2, 2, 0, 2, 2, 2, 0, 2, 2, 2, 0, 2, 2, 2, 0, 2, 2, 2, 0, 2, 2, 2, 0, 2, 2, 2, 0, 2, 2, 2, 0, 2, 2, 2, 0, 2, 2, 2, 0, 2, 2, 2, 0, 2, 2, 2, 0, 2, 2, 2, 0, 2, 2, 2, 0, 2, 2, 2, 0, 2, 2, 2, 0, 2, 2, 2, 0, 2, 2, 2, 0, 2, 2, 2, 0, 2, 2, 2, 0, 2, 2, 2, 0, 2, 2, 2, 0, 2, 2, 2, 0, 2, 2, 2, 0, 2, 2, 2, 0, 2, 2, 2, 0, 2, 2, 2, 0, 0, 0, 0, 0, 0, 0, 0, 0, 0, 0, 0, 0, 0, 0, 0, 0, 0, 0, 0, 0, 0, 0, 0, 0, 0, 0, 0, 0, 0, 0, 0, 0, 0, 0, 0, 0, 0, 0, 0, 0, 0, 0, 0, 0, 0, 0, 0, 0, 0, 0, 0, 0, 0, 0, 0, 0, 0, 0, 0, 0, 0, 0, 0, 0, 0, 0, 0, 0, 0, 0, 0, 0, 0, 0, 0, 0, 0, 0, 0, 0, 0, 0, 0, 0, 0, 0, 0, 0, 0, 0, 0, 0, 0, 0, 0, 0, 0, 0, 0, 0, 0, 0, 0, 0, 0, 0, 0, 0, 0, 0, 0, 0, 0, 0, 0, 0, 0, 0, 0, 0, 0, 0, 0, 0, 0, 0, 0, 0, 0, 0, 0, 0, 0, 0, 0, 0, 0, 0, 0, 0, 0, 0, 0, 0, 0, 0, 0, 0, 2, 2, 2, 2, 2, 2, 2, 2, 2, 2, 2, 2, 2, 2, 2, 2, 2, 2, 2, 2, 2, 2, 2, 2, 2, 2, 2, 2, 2, 2, 2, 2, 2, 2, 2, 2, 2, 2, 2, 2, 2, 2, 2, 0, 0, 0, 0, 0, 0, 0, 0, 0, 0, 0, 0, 0, 0, 0, 0, 0, 0, 0, 0, 0, 0, 0, 0, 0, 0, 0, 0, 0, 0, 0, 0, 0, 0, 0, 0, 0, 0, 0, 0, 0, 0, 0, 0, 0, 0, 0, 0, 0, 0, 0, 0, 0, 0, 0, 0, 0, 0, 0, 0])
me_plane.materials.append(mat_glow)
me_plane.materials.append(mat_light_metal)
me_plane.materials.append(mat_dark_metal)
me_plane.use_remesh_preserve_volume = False
me_plane.use_remesh_preserve_attributes = False
me_plane.use_mirror_vertex_groups = False
me_plane.update()

# ---- objects
ob_train_tracks_bump_lights = bpy.data.objects.new('Train Tracks Bump Lights', me_plane)
ob_lamp = bpy.data.objects.new('Lamp', light_lamp)
ob_camera = bpy.data.objects.new('Camera', cam_camera)

# ---- transforms, parenting, visibility, modifiers, constraints
ob_train_tracks_bump_lights.location = (0.01491, -0.02174, -0.002953)
ob_train_tracks_bump_lights.scale = (8.0, 8.0, 8.0)
ob_train_tracks_bump_lights.lineart.crease_threshold = 0.0
ob_lamp.location = (-0.07535, 0.2466, 5.904)
ob_lamp.rotation_euler = (0.6503, 0.05522, 1.866)
ob_lamp.lock_rotations_4d = False
ob_lamp.empty_display_type = 'ARROWS'
ob_lamp.color = (0.0, 0.0, 0.0, 0.0)
ob_lamp.lineart.crease_threshold = 0.0
ob_camera.location = (7.481, -6.508, 5.344)
ob_camera.rotation_euler = (1.109, 0.0, 0.8149)
ob_camera.lock_rotations_4d = False
ob_camera.empty_display_type = 'ARROWS'
ob_camera.color = (0.0, 0.0, 0.0, 0.0)
ob_camera.display_type = 'WIRE'
ob_camera.lineart.crease_threshold = 0.0

# ---- collection membership
col_collection_1.objects.link(ob_train_tracks_bump_lights)
col_collection_1.objects.link(ob_lamp)
col_collection_1.objects.link(ob_camera)

# ---- scene / render settings (as saved in the file)
scene.camera = ob_camera
scene.frame_start = 1; scene.frame_end = 250; scene.frame_set(0)
scene.render.engine = 'BLENDER_EEVEE_NEXT'
scene.render.resolution_percentage = 50
scene.render.dither_intensity = 0.0
scene.cycles.use_denoising = False
scene.cycles.samples = 128
scene.cycles.sampling_pattern = 'TABULATED_SOBOL'
scene.cycles.use_adaptive_sampling = False
scene.cycles.use_light_tree = False
scene.cycles.blur_glossy = 0.0
scene.cycles.sample_clamp_indirect = 0.0
scene.view_settings.view_transform = 'Standard'
bpy.context.view_layer.update()
